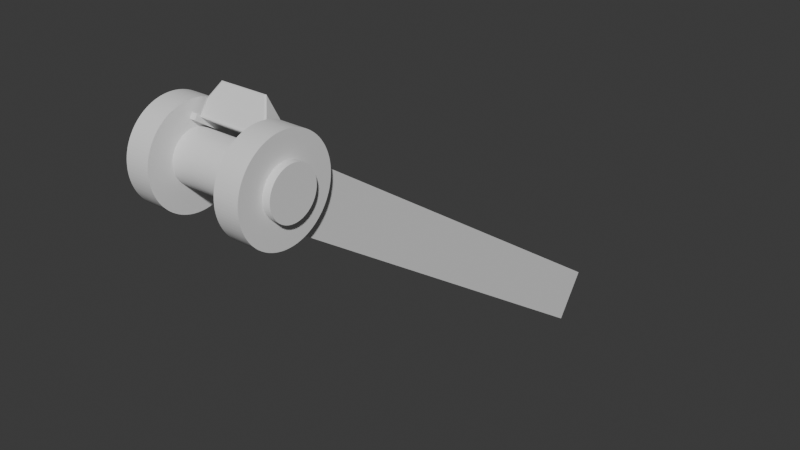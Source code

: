 # Source: blend.blend  (saved by Blender 5.1.30; exported with 4.5.12 LTS)
import bpy
from mathutils import Matrix  # noqa: F401  (used for matrix-valued properties, if any)

bpy.ops.wm.read_factory_settings(use_empty=True)
scene = bpy.context.scene
scene.name = 'Scene'

# ---- collections
col_x = bpy.data.collections.new('挖沙机'); scene.collection.children.link(col_x)

# ---- world
world_world = bpy.data.worlds.new('World'); scene.world = world_world
world_world.use_nodes = True; world_world.node_tree.nodes.clear()
_N = world_world.node_tree.nodes; _L = world_world.node_tree.links
n0 = _N.new('ShaderNodeOutputWorld'); n0.name = 'World Output'; n0.location = (300, 300)
n1 = _N.new('ShaderNodeBackground'); n1.name = 'Background'; n1.location = (10, 300)
n1.inputs[0].default_value = (0.05088, 0.05088, 0.05088, 1.0)
_L.new(n1.outputs[0], n0.inputs[0])
n0.is_active_output = True
world_world.color = (0.05088, 0.05088, 0.05088)
world_world.sun_shadow_jitter_overblur = 0.0

# ---- meshes
me_x = bpy.data.meshes.new('支架')
me_x.from_pydata([(1.0, -1.0, -0.2), (1.0, -0.2, 1.0), (1.35, -0.2, 1.0), (1.35, -1.0, -0.2), (1.0, 11.8, -7.0), (1.0, 11.0, -8.2), (1.35, 11.0, -8.2), (1.35, 11.8, -7.0), (1.1, 0.95, 0.15), (1.1, 0.75, -0.15), (1.1, 1.05, -0.35), (1.1, 1.25, -0.05), (1.1, 5.45, -2.85), (1.1, 5.25, -3.15), (1.1, 5.55, -3.35), (1.1, 5.75, -3.05), (1.1, 1.85, -0.45), (1.1, 1.65, -0.75), (1.1, 1.95, -0.95), (1.1, 2.15, -0.65), (1.1, 2.75, -1.05), (1.1, 2.55, -1.35), (1.1, 2.85, -1.55), (1.1, 3.05, -1.25), (1.1, 3.65, -1.65), (1.1, 3.45, -1.95), (1.1, 3.75, -2.15), (1.1, 3.95, -1.85), (1.1, 4.55, -2.25), (1.1, 4.35, -2.55), (1.1, 4.65, -2.75), (1.1, 4.85, -2.45), (1.1, 6.35, -3.45), (1.1, 6.15, -3.75), (1.1, 6.45, -3.95), (1.1, 6.65, -3.65), (1.1, 7.25, -4.05), (1.1, 7.05, -4.35), (1.1, 7.35, -4.55), (1.1, 7.55, -4.25), (1.1, 8.15, -4.65), (1.1, 7.95, -4.95), (1.1, 8.25, -5.15), (1.1, 8.45, -4.85), (1.1, 9.05, -5.25), (1.1, 8.85, -5.55), (1.1, 9.15, -5.75), (1.1, 9.35, -5.45), (0.0, 0.95, 0.15), (0.0, 0.75, -0.15), (0.0, 1.05, -0.35), (0.0, 1.25, -0.05), (0.0, 5.45, -2.85), (0.0, 5.25, -3.15), (0.0, 5.55, -3.35), (0.0, 5.75, -3.05), (0.0, 1.85, -0.45), (0.0, 1.65, -0.75), (0.0, 1.95, -0.95), (0.0, 2.15, -0.65), (0.0, 2.75, -1.05), (0.0, 2.55, -1.35), (0.0, 2.85, -1.55), (0.0, 3.05, -1.25), (0.0, 3.65, -1.65), (0.0, 3.45, -1.95), (0.0, 3.75, -2.15), (0.0, 3.95, -1.85), (0.0, 4.55, -2.25), (0.0, 4.35, -2.55), (0.0, 4.65, -2.75), (0.0, 4.85, -2.45), (0.0, 6.35, -3.45), (0.0, 6.15, -3.75), (0.0, 6.45, -3.95), (0.0, 6.65, -3.65), (0.0, 7.25, -4.05), (0.0, 7.05, -4.35), (0.0, 7.35, -4.55), (0.0, 7.55, -4.25), (0.0, 8.15, -4.65), (0.0, 7.95, -4.95), (0.0, 8.25, -5.15), (0.0, 8.45, -4.85), (0.0, 9.05, -5.25), (0.0, 8.85, -5.55), (0.0, 9.15, -5.75), (0.0, 9.35, -5.45), (-1.0, -1.0, -0.2), (-1.0, -0.2, 1.0), (-1.35, -0.2, 1.0), (-1.35, -1.0, -0.2), (-1.0, 11.8, -7.0), (-1.0, 11.0, -8.2), (-1.35, 11.0, -8.2), (-1.35, 11.8, -7.0), (-1.1, 0.95, 0.15), (-1.1, 0.75, -0.15), (-1.1, 1.05, -0.35), (-1.1, 1.25, -0.05), (-1.1, 5.45, -2.85), (-1.1, 5.25, -3.15), (-1.1, 5.55, -3.35), (-1.1, 5.75, -3.05), (-1.1, 1.85, -0.45), (-1.1, 1.65, -0.75), (-1.1, 1.95, -0.95), (-1.1, 2.15, -0.65), (-1.1, 2.75, -1.05), (-1.1, 2.55, -1.35), (-1.1, 2.85, -1.55), (-1.1, 3.05, -1.25), (-1.1, 3.65, -1.65), (-1.1, 3.45, -1.95), (-1.1, 3.75, -2.15), (-1.1, 3.95, -1.85), (-1.1, 4.55, -2.25), (-1.1, 4.35, -2.55), (-1.1, 4.65, -2.75), (-1.1, 4.85, -2.45), (-1.1, 6.35, -3.45), (-1.1, 6.15, -3.75), (-1.1, 6.45, -3.95), (-1.1, 6.65, -3.65), (-1.1, 7.25, -4.05), (-1.1, 7.05, -4.35), (-1.1, 7.35, -4.55), (-1.1, 7.55, -4.25), (-1.1, 8.15, -4.65), (-1.1, 7.95, -4.95), (-1.1, 8.25, -5.15), (-1.1, 8.45, -4.85), (-1.1, 9.05, -5.25), (-1.1, 8.85, -5.55), (-1.1, 9.15, -5.75), (-1.1, 9.35, -5.45)], [], [(1, 4, 5, 0), (7, 2, 3, 6), (6, 3, 0, 5), (4, 1, 2, 7), (3, 2, 1, 0), (5, 4, 7, 6), (48, 8, 11, 51), (49, 9, 8, 48), (50, 10, 9, 49), (10, 11, 8, 9), (51, 11, 10, 50), (52, 12, 15, 55), (53, 13, 12, 52), (54, 14, 13, 53), (14, 15, 12, 13), (55, 15, 14, 54), (56, 16, 19, 59), (57, 17, 16, 56), (58, 18, 17, 57), (18, 19, 16, 17), (59, 19, 18, 58), (60, 20, 23, 63), (61, 21, 20, 60), (62, 22, 21, 61), (22, 23, 20, 21), (63, 23, 22, 62), (64, 24, 27, 67), (65, 25, 24, 64), (66, 26, 25, 65), (26, 27, 24, 25), (67, 27, 26, 66), (68, 28, 31, 71), (69, 29, 28, 68), (70, 30, 29, 69), (30, 31, 28, 29), (71, 31, 30, 70), (72, 32, 35, 75), (73, 33, 32, 72), (74, 34, 33, 73), (34, 35, 32, 33), (75, 35, 34, 74), (76, 36, 39, 79), (77, 37, 36, 76), (78, 38, 37, 77), (38, 39, 36, 37), (79, 39, 38, 78), (80, 40, 43, 83), (81, 41, 40, 80), (82, 42, 41, 81), (42, 43, 40, 41), (83, 43, 42, 82), (84, 44, 47, 87), (85, 45, 44, 84), (86, 46, 45, 85), (46, 47, 44, 45), (87, 47, 46, 86), (89, 88, 93, 92), (95, 94, 91, 90), (94, 93, 88, 91), (92, 95, 90, 89), (91, 88, 89, 90), (93, 94, 95, 92), (48, 51, 99, 96), (49, 48, 96, 97), (50, 49, 97, 98), (98, 97, 96, 99), (51, 50, 98, 99), (52, 55, 103, 100), (53, 52, 100, 101), (54, 53, 101, 102), (102, 101, 100, 103), (55, 54, 102, 103), (56, 59, 107, 104), (57, 56, 104, 105), (58, 57, 105, 106), (106, 105, 104, 107), (59, 58, 106, 107), (60, 63, 111, 108), (61, 60, 108, 109), (62, 61, 109, 110), (110, 109, 108, 111), (63, 62, 110, 111), (64, 67, 115, 112), (65, 64, 112, 113), (66, 65, 113, 114), (114, 113, 112, 115), (67, 66, 114, 115), (68, 71, 119, 116), (69, 68, 116, 117), (70, 69, 117, 118), (118, 117, 116, 119), (71, 70, 118, 119), (72, 75, 123, 120), (73, 72, 120, 121), (74, 73, 121, 122), (122, 121, 120, 123), (75, 74, 122, 123), (76, 79, 127, 124), (77, 76, 124, 125), (78, 77, 125, 126), (126, 125, 124, 127), (79, 78, 126, 127), (80, 83, 131, 128), (81, 80, 128, 129), (82, 81, 129, 130), (130, 129, 128, 131), (83, 82, 130, 131), (84, 87, 135, 132), (85, 84, 132, 133), (86, 85, 133, 134), (134, 133, 132, 135), (87, 86, 134, 135)])
_uv = me_x.uv_layers.new(name='UV 贴图')
_uv.uv.foreach_set('vector', [0.625, 0.0, 0.625, 0.25, 0.375, 0.25, 0.375, 0.0, 0.625, 0.5, 0.625, 0.75, 0.375, 0.75, 0.375, 0.5, 0.375, 0.5, 0.375, 0.75, 0.125, 0.75, 0.125, 0.5, 0.875, 0.5, 0.875, 0.75, 0.625, 0.75, 0.625, 0.5, 0.375, 0.75, 0.625, 0.75, 0.625, 1.0, 0.375, 1.0, 0.375, 0.25, 0.625, 0.25, 0.625, 0.5, 0.375, 0.5, 0.5, 0.0, 0.625, 0.0, 0.625, 0.25, 0.5, 0.25, 0.5, 0.75, 0.625, 0.75, 0.625, 1.0, 0.5, 1.0, 0.5, 0.5, 0.625, 0.5, 0.625, 0.75, 0.5, 0.75, 0.625, 0.5, 0.875, 0.5, 0.875, 0.75, 0.625, 0.75, 0.5, 0.25, 0.625, 0.25, 0.625, 0.5, 0.5, 0.5, 0.5, 0.0, 0.625, 0.0, 0.625, 0.25, 0.5, 0.25, 0.5, 0.75, 0.625, 0.75, 0.625, 1.0, 0.5, 1.0, 0.5, 0.5, 0.625, 0.5, 0.625, 0.75, 0.5, 0.75, 0.625, 0.5, 0.875, 0.5, 0.875, 0.75, 0.625, 0.75, 0.5, 0.25, 0.625, 0.25, 0.625, 0.5, 0.5, 0.5, 0.5, 0.0, 0.625, 0.0, 0.625, 0.25, 0.5, 0.25, 0.5, 0.75, 0.625, 0.75, 0.625, 1.0, 0.5, 1.0, 0.5, 0.5, 0.625, 0.5, 0.625, 0.75, 0.5, 0.75, 0.625, 0.5, 0.875, 0.5, 0.875, 0.75, 0.625, 0.75, 0.5, 0.25, 0.625, 0.25, 0.625, 0.5, 0.5, 0.5, 0.5, 0.0, 0.625, 0.0, 0.625, 0.25, 0.5, 0.25, 0.5, 0.75, 0.625, 0.75, 0.625, 1.0, 0.5, 1.0, 0.5, 0.5, 0.625, 0.5, 0.625, 0.75, 0.5, 0.75, 0.625, 0.5, 0.875, 0.5, 0.875, 0.75, 0.625, 0.75, 0.5, 0.25, 0.625, 0.25, 0.625, 0.5, 0.5, 0.5, 0.5, 0.0, 0.625, 0.0, 0.625, 0.25, 0.5, 0.25, 0.5, 0.75, 0.625, 0.75, 0.625, 1.0, 0.5, 1.0, 0.5, 0.5, 0.625, 0.5, 0.625, 0.75, 0.5, 0.75, 0.625, 0.5, 0.875, 0.5, 0.875, 0.75, 0.625, 0.75, 0.5, 0.25, 0.625, 0.25, 0.625, 0.5, 0.5, 0.5, 0.5, 0.0, 0.625, 0.0, 0.625, 0.25, 0.5, 0.25, 0.5, 0.75, 0.625, 0.75, 0.625, 1.0, 0.5, 1.0, 0.5, 0.5, 0.625, 0.5, 0.625, 0.75, 0.5, 0.75, 0.625, 0.5, 0.875, 0.5, 0.875, 0.75, 0.625, 0.75, 0.5, 0.25, 0.625, 0.25, 0.625, 0.5, 0.5, 0.5, 0.5, 0.0, 0.625, 0.0, 0.625, 0.25, 0.5, 0.25, 0.5, 0.75, 0.625, 0.75, 0.625, 1.0, 0.5, 1.0, 0.5, 0.5, 0.625, 0.5, 0.625, 0.75, 0.5, 0.75, 0.625, 0.5, 0.875, 0.5, 0.875, 0.75, 0.625, 0.75, 0.5, 0.25, 0.625, 0.25, 0.625, 0.5, 0.5, 0.5, 0.5, 0.0, 0.625, 0.0, 0.625, 0.25, 0.5, 0.25, 0.5, 0.75, 0.625, 0.75, 0.625, 1.0, 0.5, 1.0, 0.5, 0.5, 0.625, 0.5, 0.625, 0.75, 0.5, 0.75, 0.625, 0.5, 0.875, 0.5, 0.875, 0.75, 0.625, 0.75, 0.5, 0.25, 0.625, 0.25, 0.625, 0.5, 0.5, 0.5, 0.5, 0.0, 0.625, 0.0, 0.625, 0.25, 0.5, 0.25, 0.5, 0.75, 0.625, 0.75, 0.625, 1.0, 0.5, 1.0, 0.5, 0.5, 0.625, 0.5, 0.625, 0.75, 0.5, 0.75, 0.625, 0.5, 0.875, 0.5, 0.875, 0.75, 0.625, 0.75, 0.5, 0.25, 0.625, 0.25, 0.625, 0.5, 0.5, 0.5, 0.5, 0.0, 0.625, 0.0, 0.625, 0.25, 0.5, 0.25, 0.5, 0.75, 0.625, 0.75, 0.625, 1.0, 0.5, 1.0, 0.5, 0.5, 0.625, 0.5, 0.625, 0.75, 0.5, 0.75, 0.625, 0.5, 0.875, 0.5, 0.875, 0.75, 0.625, 0.75, 0.5, 0.25, 0.625, 0.25, 0.625, 0.5, 0.5, 0.5, 0.625, 0.0, 0.375, 0.0, 0.375, 0.25, 0.625, 0.25, 0.625, 0.5, 0.375, 0.5, 0.375, 0.75, 0.625, 0.75, 0.375, 0.5, 0.125, 0.5, 0.125, 0.75, 0.375, 0.75, 0.875, 0.5, 0.625, 0.5, 0.625, 0.75, 0.875, 0.75, 0.375, 0.75, 0.375, 1.0, 0.625, 1.0, 0.625, 0.75, 0.375, 0.25, 0.375, 0.5, 0.625, 0.5, 0.625, 0.25, 0.5, 0.0, 0.5, 0.25, 0.625, 0.25, 0.625, 0.0, 0.5, 0.75, 0.5, 1.0, 0.625, 1.0, 0.625, 0.75, 0.5, 0.5, 0.5, 0.75, 0.625, 0.75, 0.625, 0.5, 0.625, 0.5, 0.625, 0.75, 0.875, 0.75, 0.875, 0.5, 0.5, 0.25, 0.5, 0.5, 0.625, 0.5, 0.625, 0.25, 0.5, 0.0, 0.5, 0.25, 0.625, 0.25, 0.625, 0.0, 0.5, 0.75, 0.5, 1.0, 0.625, 1.0, 0.625, 0.75, 0.5, 0.5, 0.5, 0.75, 0.625, 0.75, 0.625, 0.5, 0.625, 0.5, 0.625, 0.75, 0.875, 0.75, 0.875, 0.5, 0.5, 0.25, 0.5, 0.5, 0.625, 0.5, 0.625, 0.25, 0.5, 0.0, 0.5, 0.25, 0.625, 0.25, 0.625, 0.0, 0.5, 0.75, 0.5, 1.0, 0.625, 1.0, 0.625, 0.75, 0.5, 0.5, 0.5, 0.75, 0.625, 0.75, 0.625, 0.5, 0.625, 0.5, 0.625, 0.75, 0.875, 0.75, 0.875, 0.5, 0.5, 0.25, 0.5, 0.5, 0.625, 0.5, 0.625, 0.25, 0.5, 0.0, 0.5, 0.25, 0.625, 0.25, 0.625, 0.0, 0.5, 0.75, 0.5, 1.0, 0.625, 1.0, 0.625, 0.75, 0.5, 0.5, 0.5, 0.75, 0.625, 0.75, 0.625, 0.5, 0.625, 0.5, 0.625, 0.75, 0.875, 0.75, 0.875, 0.5, 0.5, 0.25, 0.5, 0.5, 0.625, 0.5, 0.625, 0.25, 0.5, 0.0, 0.5, 0.25, 0.625, 0.25, 0.625, 0.0, 0.5, 0.75, 0.5, 1.0, 0.625, 1.0, 0.625, 0.75, 0.5, 0.5, 0.5, 0.75, 0.625, 0.75, 0.625, 0.5, 0.625, 0.5, 0.625, 0.75, 0.875, 0.75, 0.875, 0.5, 0.5, 0.25, 0.5, 0.5, 0.625, 0.5, 0.625, 0.25, 0.5, 0.0, 0.5, 0.25, 0.625, 0.25, 0.625, 0.0, 0.5, 0.75, 0.5, 1.0, 0.625, 1.0, 0.625, 0.75, 0.5, 0.5, 0.5, 0.75, 0.625, 0.75, 0.625, 0.5, 0.625, 0.5, 0.625, 0.75, 0.875, 0.75, 0.875, 0.5, 0.5, 0.25, 0.5, 0.5, 0.625, 0.5, 0.625, 0.25, 0.5, 0.0, 0.5, 0.25, 0.625, 0.25, 0.625, 0.0, 0.5, 0.75, 0.5, 1.0, 0.625, 1.0, 0.625, 0.75, 0.5, 0.5, 0.5, 0.75, 0.625, 0.75, 0.625, 0.5, 0.625, 0.5, 0.625, 0.75, 0.875, 0.75, 0.875, 0.5, 0.5, 0.25, 0.5, 0.5, 0.625, 0.5, 0.625, 0.25, 0.5, 0.0, 0.5, 0.25, 0.625, 0.25, 0.625, 0.0, 0.5, 0.75, 0.5, 1.0, 0.625, 1.0, 0.625, 0.75, 0.5, 0.5, 0.5, 0.75, 0.625, 0.75, 0.625, 0.5, 0.625, 0.5, 0.625, 0.75, 0.875, 0.75, 0.875, 0.5, 0.5, 0.25, 0.5, 0.5, 0.625, 0.5, 0.625, 0.25, 0.5, 0.0, 0.5, 0.25, 0.625, 0.25, 0.625, 0.0, 0.5, 0.75, 0.5, 1.0, 0.625, 1.0, 0.625, 0.75, 0.5, 0.5, 0.5, 0.75, 0.625, 0.75, 0.625, 0.5, 0.625, 0.5, 0.625, 0.75, 0.875, 0.75, 0.875, 0.5, 0.5, 0.25, 0.5, 0.5, 0.625, 0.5, 0.625, 0.25, 0.5, 0.0, 0.5, 0.25, 0.625, 0.25, 0.625, 0.0, 0.5, 0.75, 0.5, 1.0, 0.625, 1.0, 0.625, 0.75, 0.5, 0.5, 0.5, 0.75, 0.625, 0.75, 0.625, 0.5, 0.625, 0.5, 0.625, 0.75, 0.875, 0.75, 0.875, 0.5, 0.5, 0.25, 0.5, 0.5, 0.625, 0.5, 0.625, 0.25])
me_x.update()
me_x_1 = bpy.data.meshes.new('铲斗')
me_x_1.from_pydata([(-0.85, 0.81, 0.37), (-0.85, 0.08, 0.85), (0.85, 0.81, 0.37), (-0.85, 0.89, 0.62), (-0.63, 0.89, 0.84), (-0.85, 0.3, 1.18), (-0.63, 0.54, 1.54), (-0.8, 0.29, 1.2), (-0.6, 0.51, 1.53), (-0.8, 0.09, 0.9), (-0.8, 0.84, 0.67), (-0.6, 0.84, 0.87), (-0.8, 0.77, 0.45), (0.8, 0.77, 0.45), (0.8, 0.84, 0.67), (0.8, 0.09, 0.9), (0.8, 0.29, 1.2), (0.85, 0.08, 0.85), (0.85, 0.3, 1.18), (0.63, 0.54, 1.54), (0.85, 0.89, 0.62), (0.63, 0.89, 0.84), (0.6, 0.51, 1.53), (0.6, 0.84, 0.87), (-0.8, 0.81, 0.24), (-0.8, 0.89, 0.36), (-0.8, -0.09, 0.84), (-0.95, 0.81, 0.24), (-0.95, 0.89, 0.36), (-0.95, -0.09, 0.84), (-0.95, -0.01, 0.96), (-0.8, -0.01, 0.96), (0.8, 0.81, 0.24), (0.8, 0.89, 0.36), (0.8, -0.09, 0.84), (0.95, 0.81, 0.24), (0.95, 0.89, 0.36), (0.95, -0.09, 0.84), (0.95, -0.01, 0.96), (0.8, -0.01, 0.96), (-0.85, 0.8, 0.37), (0.85, 0.8, 0.37), (0.825, 0.07, 0.87), (-0.825, 0.07, 0.87), (-0.8, 0.11, 0.89), (0.8, 0.11, 0.89)], [], [(0, 40, 1, 5, 3), (41, 17, 1, 40), (2, 0, 3, 20), (7, 8, 6, 5), (9, 7, 5, 1, 43), (7, 9, 44, 12, 10), (10, 14, 23, 11), (44, 45, 13, 12), (15, 16, 14, 13, 45), (42, 43, 1, 17), (16, 15, 42, 17, 18), (20, 18, 17, 41, 2), (22, 16, 18, 19), (4, 6, 19, 21), (8, 22, 19, 6), (22, 8, 11, 23), (25, 24, 27, 28), (24, 25, 31, 26), (27, 24, 26, 29), (28, 27, 29, 30), (30, 29, 26, 31), (25, 28, 30, 31), (33, 36, 35, 32), (32, 34, 39, 33), (35, 37, 34, 32), (36, 38, 37, 35), (38, 39, 34, 37), (33, 39, 38, 36), (4, 21, 20, 3), (10, 11, 8), (4, 3, 6), (5, 6, 3), (18, 20, 19), (20, 21, 19), (22, 23, 14), (22, 14, 16), (8, 7, 10), (10, 12, 13, 14), (2, 41, 40, 0), (15, 9, 43, 42), (9, 15, 45, 44)])
_uv = me_x_1.uv_layers.new(name='UV 贴图')
_uv.uv.foreach_set('vector', [0.375, 0.0, 0.5, 0.0, 0.625, 0.0, 0.625, 0.1934, 0.375, 0.1765, 0.5, 0.75, 0.625, 0.75, 0.625, 1.0, 0.5, 1.0, 0.375, 0.75, 0.375, 0.0, 0.375, 0.1765, 0.375, 0.5735, 0.8602, 0.5685, 0.842, 0.5298, 0.8483, 0.5, 0.875, 0.5566, 0.8602, 0.7202, 0.8602, 0.5685, 0.875, 0.5566, 0.875, 0.75, 0.8676, 0.7351, 0.8602, 0.5685, 0.8602, 0.7202, 0.8602, 0.7202, 0.8602, 0.7202, 0.8602, 0.5685, 0.8602, 0.5685, 0.6398, 0.5685, 0.658, 0.5298, 0.842, 0.5298, 0.8602, 0.7202, 0.6398, 0.7202, 0.6398, 0.7202, 0.8602, 0.7202, 0.6398, 0.7202, 0.6398, 0.5685, 0.6398, 0.5685, 0.6398, 0.7202, 0.6398, 0.7202, 0.6324, 0.7351, 0.8676, 0.7351, 0.875, 0.75, 0.625, 0.75, 0.6398, 0.5685, 0.6398, 0.7202, 0.6324, 0.7351, 0.625, 0.75, 0.625, 0.5566, 0.375, 0.5735, 0.625, 0.5566, 0.625, 0.75, 0.5, 0.75, 0.375, 0.75, 0.658, 0.5298, 0.6398, 0.5685, 0.625, 0.5566, 0.6517, 0.5, 0.375, 0.2767, 0.625, 0.2767, 0.625, 0.4733, 0.375, 0.4733, 0.842, 0.5298, 0.658, 0.5298, 0.6517, 0.5, 0.8483, 0.5, 0.658, 0.5298, 0.842, 0.5298, 0.842, 0.5298, 0.658, 0.5298, 0.125, 0.5, 0.125, 0.75, 0.375, 0.75, 0.375, 0.5, 0.375, 0.0, 0.375, 0.25, 0.625, 0.25, 0.625, 0.0, 0.375, 0.75, 0.375, 1.0, 0.625, 1.0, 0.625, 0.75, 0.375, 0.5, 0.375, 0.75, 0.625, 0.75, 0.625, 0.5, 0.625, 0.5, 0.625, 0.75, 0.875, 0.75, 0.875, 0.5, 0.375, 0.25, 0.375, 0.5, 0.625, 0.5, 0.625, 0.25, 0.125, 0.5, 0.375, 0.5, 0.375, 0.75, 0.125, 0.75, 0.375, 0.0, 0.625, 0.0, 0.625, 0.25, 0.375, 0.25, 0.375, 0.75, 0.625, 0.75, 0.625, 1.0, 0.375, 1.0, 0.375, 0.5, 0.625, 0.5, 0.625, 0.75, 0.375, 0.75, 0.625, 0.5, 0.875, 0.5, 0.875, 0.75, 0.625, 0.75, 0.375, 0.25, 0.625, 0.25, 0.625, 0.5, 0.375, 0.5, 0.375, 0.2767, 0.375, 0.4733, 0.375, 0.5735, 0.375, 0.1765, 0.8602, 0.5685, 0.842, 0.5298, 0.842, 0.5298, 0.375, 0.2767, 0.375, 0.1765, 0.625, 0.2767, 0.875, 0.5566, 0.8483, 0.5, 0.375, 0.1765, 0.625, 0.5566, 0.375, 0.5735, 0.6517, 0.5, 0.375, 0.5735, 0.375, 0.4733, 0.6517, 0.5, 0.658, 0.5298, 0.658, 0.5298, 0.6398, 0.5685, 0.658, 0.5298, 0.6398, 0.5685, 0.6398, 0.5685, 0.842, 0.5298, 0.8602, 0.5685, 0.8602, 0.5685, 0.8602, 0.5685, 0.8602, 0.7202, 0.6398, 0.7202, 0.6398, 0.5685, 0.375, 0.75, 0.5, 0.75, 0.5, 1.0, 0.375, 1.0, 0.6398, 0.7202, 0.8602, 0.7202, 0.8676, 0.7351, 0.6324, 0.7351, 0.8602, 0.7202, 0.6398, 0.7202, 0.6398, 0.7202, 0.8602, 0.7202])
me_x_1.update()
me_x_2 = bpy.data.meshes.new('立方体')
me_x_2.from_pydata([(-0.8, 0.29, 1.2), (-0.6, 0.51, 1.53), (-0.8, 0.11, 0.89), (-0.8, 0.84, 0.67), (-0.6, 0.84, 0.87), (-0.8, 0.77, 0.45), (0.8, 0.77, 0.45), (0.8, 0.84, 0.67), (0.8, 0.11, 0.89), (0.8, 0.29, 1.2), (0.6, 0.51, 1.53), (0.6, 0.84, 0.87)], [], [(0, 9, 10, 1), (3, 4, 11, 7), (5, 6, 8, 2), (10, 11, 4, 1), (10, 7, 11), (3, 1, 4), (1, 3, 0), (10, 9, 7), (7, 9, 8, 6), (0, 3, 5, 2), (3, 7, 6, 5), (0, 2, 8, 9)])
_uv = me_x_2.uv_layers.new(name='UV 贴图')
_uv.uv.foreach_set('vector', [0.0, 0.0, 0.0, 0.0, 0.0, 0.0, 0.0, 0.0, 0.0, 0.0, 0.0, 0.0, 0.0, 0.0, 0.0, 0.0, 0.0, 0.0, 0.0, 0.0, 0.0, 0.0, 0.0, 0.0, 0.0, 0.0, 0.0, 0.0, 0.0, 0.0, 0.0, 0.0, 0.0, 0.0, 0.0, 0.0, 0.0, 0.0, 0.0, 0.0, 0.0, 0.0, 0.0, 0.0, 0.0, 0.0, 0.0, 0.0, 0.0, 0.0, 0.0, 0.0, 0.0, 0.0, 0.0, 0.0, 0.0, 0.0, 0.0, 0.0, 0.0, 0.0, 0.0, 0.0, 0.0, 0.0, 0.0, 0.0, 0.0, 0.0, 0.0, 0.0, 0.0, 0.0, 0.0, 0.0, 0.0, 0.0, 0.0, 0.0, 0.0, 0.0, 0.0, 0.0, 0.0, 0.0, 0.0, 0.0])
me_x_2.update()
me_x_3 = bpy.data.meshes.new('柱体')
me_x_3.from_pydata([(0.95, 1.236, 2.384e-06), (1.6, 1.236, 2.384e-06), (0.95, 1.234, -0.07764), (1.6, 1.234, -0.07764), (0.95, 1.227, -0.155), (1.6, 1.227, -0.155), (0.95, 1.215, -0.2317), (1.6, 1.215, -0.2317), (0.95, 1.198, -0.3075), (1.6, 1.198, -0.3075), (0.95, 1.176, -0.3821), (1.6, 1.176, -0.3821), (0.95, 1.15, -0.4552), (1.6, 1.15, -0.4552), (0.95, 1.119, -0.5265), (1.6, 1.119, -0.5265), (0.95, 1.084, -0.5957), (1.6, 1.084, -0.5957), (0.95, 1.044, -0.6625), (1.6, 1.044, -0.6625), (0.95, 1.0, -0.7268), (1.6, 1.0, -0.7268), (0.95, 0.9527, -0.7882), (1.6, 0.9527, -0.7882), (0.95, 0.9013, -0.8464), (1.6, 0.9013, -0.8464), (0.95, 0.8464, -0.9013), (1.6, 0.8464, -0.9013), (0.95, 0.7882, -0.9527), (1.6, 0.7882, -0.9527), (0.95, 0.7268, -1.0), (1.6, 0.7268, -1.0), (0.95, 0.6625, -1.044), (1.6, 0.6625, -1.044), (0.95, 0.5957, -1.084), (1.6, 0.5957, -1.084), (0.95, 0.5265, -1.119), (1.6, 0.5265, -1.119), (0.95, 0.4552, -1.15), (1.6, 0.4552, -1.15), (0.95, 0.3821, -1.176), (1.6, 0.3821, -1.176), (0.95, 0.3075, -1.198), (1.6, 0.3075, -1.198), (0.95, 0.2317, -1.215), (1.6, 0.2317, -1.215), (0.95, 0.155, -1.227), (1.6, 0.155, -1.227), (0.95, 0.07764, -1.234), (1.6, 0.07764, -1.234), (0.95, 1.311e-06, -1.236), (1.6, 1.311e-06, -1.236), (0.95, -0.07764, -1.234), (1.6, -0.07764, -1.234), (0.95, -0.155, -1.227), (1.6, -0.155, -1.227), (0.95, -0.2317, -1.215), (1.6, -0.2317, -1.215), (0.95, -0.3075, -1.198), (1.6, -0.3075, -1.198), (0.95, -0.3821, -1.176), (1.6, -0.3821, -1.176), (0.95, -0.4552, -1.15), (1.6, -0.4552, -1.15), (0.95, -0.5265, -1.119), (1.6, -0.5265, -1.119), (0.95, -0.5957, -1.084), (1.6, -0.5957, -1.084), (0.95, -0.6625, -1.044), (1.6, -0.6625, -1.044), (0.95, -0.7268, -1.0), (1.6, -0.7268, -1.0), (0.95, -0.7882, -0.9527), (1.6, -0.7882, -0.9527), (0.95, -0.8464, -0.9013), (1.6, -0.8464, -0.9013), (0.95, -0.9013, -0.8464), (1.6, -0.9013, -0.8464), (0.95, -0.9527, -0.7882), (1.6, -0.9527, -0.7882), (0.95, -1.0, -0.7268), (1.6, -1.0, -0.7268), (0.95, -1.044, -0.6625), (1.6, -1.044, -0.6625), (0.95, -1.084, -0.5957), (1.6, -1.084, -0.5957), (0.95, -1.119, -0.5265), (1.6, -1.119, -0.5265), (0.95, -1.15, -0.4552), (1.6, -1.15, -0.4552), (0.95, -1.176, -0.3821), (1.6, -1.176, -0.3821), (0.95, -1.198, -0.3075), (1.6, -1.198, -0.3075), (0.95, -1.215, -0.2317), (1.6, -1.215, -0.2317), (0.95, -1.227, -0.155), (1.6, -1.227, -0.155), (0.95, -1.234, -0.07764), (1.6, -1.234, -0.07764), (0.95, -1.236, 2.384e-06), (1.6, -1.236, 2.384e-06), (0.95, -1.234, 0.07764), (1.6, -1.234, 0.07764), (0.95, -1.227, 0.155), (1.6, -1.227, 0.155), (0.95, -1.215, 0.2317), (1.6, -1.215, 0.2317), (0.95, -1.198, 0.3075), (1.6, -1.198, 0.3075), (0.95, -1.176, 0.3821), (1.6, -1.176, 0.3821), (0.95, -1.15, 0.4552), (1.6, -1.15, 0.4552), (0.95, -1.119, 0.5265), (1.6, -1.119, 0.5265), (0.95, -1.084, 0.5957), (1.6, -1.084, 0.5957), (0.95, -1.044, 0.6625), (1.6, -1.044, 0.6625), (0.95, -1.0, 0.7268), (1.6, -1.0, 0.7268), (0.95, -0.9527, 0.7882), (1.6, -0.9527, 0.7882), (0.95, -0.9013, 0.8464), (1.6, -0.9013, 0.8464), (0.95, -0.8464, 0.9014), (1.6, -0.8464, 0.9013), (0.95, -0.7882, 0.9527), (1.6, -0.7882, 0.9527), (0.95, -0.7268, 1.0), (1.6, -0.7268, 1.0), (0.95, -0.6625, 1.044), (1.6, -0.6625, 1.044), (0.95, -0.5957, 1.084), (1.6, -0.5957, 1.084), (0.95, -0.5265, 1.119), (1.6, -0.5265, 1.119), (0.95, -0.4552, 1.15), (1.6, -0.4552, 1.15), (0.95, -0.3821, 1.176), (1.6, -0.3821, 1.176), (0.95, -0.3075, 1.198), (1.6, -0.3075, 1.198), (0.95, -0.2317, 1.215), (1.6, -0.2317, 1.215), (0.95, -0.155, 1.227), (1.6, -0.155, 1.227), (0.95, -0.07764, 1.234), (1.6, -0.07764, 1.234), (0.95, 1.311e-06, 1.236), (1.6, 1.311e-06, 1.236), (0.95, 0.07764, 1.234), (1.6, 0.07764, 1.234), (0.95, 0.155, 1.227), (1.6, 0.155, 1.227), (0.95, 0.2317, 1.215), (1.6, 0.2317, 1.215), (0.95, 0.3075, 1.198), (1.6, 0.3075, 1.198), (0.95, 0.3821, 1.176), (1.6, 0.3821, 1.176), (0.95, 0.4552, 1.15), (1.6, 0.4552, 1.15), (0.95, 0.5265, 1.119), (1.6, 0.5265, 1.119), (0.95, 0.5957, 1.084), (1.6, 0.5957, 1.084), (0.95, 0.6625, 1.044), (1.6, 0.6625, 1.044), (0.95, 0.7268, 1.0), (1.6, 0.7268, 1.0), (0.95, 0.7882, 0.9527), (1.6, 0.7882, 0.9527), (0.95, 0.8464, 0.9014), (1.6, 0.8464, 0.9013), (0.95, 0.9013, 0.8464), (1.6, 0.9013, 0.8464), (0.95, 0.9527, 0.7882), (1.6, 0.9527, 0.7882), (0.95, 1.0, 0.7268), (1.6, 1.0, 0.7268), (0.95, 1.044, 0.6625), (1.6, 1.044, 0.6625), (0.95, 1.084, 0.5957), (1.6, 1.084, 0.5957), (0.95, 1.119, 0.5265), (1.6, 1.119, 0.5265), (0.95, 1.15, 0.4552), (1.6, 1.15, 0.4552), (0.95, 1.176, 0.3821), (1.6, 1.176, 0.3821), (0.95, 1.198, 0.3075), (1.6, 1.198, 0.3075), (0.95, 1.215, 0.2317), (1.6, 1.215, 0.2317), (0.95, 1.227, 0.155), (1.6, 1.227, 0.155), (0.95, 1.234, 0.07764), (1.6, 1.234, 0.07764), (-0.95, 1.236, 2.384e-06), (-1.6, 1.236, 2.384e-06), (-0.95, 1.234, -0.07764), (-1.6, 1.234, -0.07764), (-0.95, 1.227, -0.155), (-1.6, 1.227, -0.155), (-0.95, 1.215, -0.2317), (-1.6, 1.215, -0.2317), (-0.95, 1.198, -0.3075), (-1.6, 1.198, -0.3075), (-0.95, 1.176, -0.3821), (-1.6, 1.176, -0.3821), (-0.95, 1.15, -0.4552), (-1.6, 1.15, -0.4552), (-0.95, 1.119, -0.5265), (-1.6, 1.119, -0.5265), (-0.95, 1.084, -0.5957), (-1.6, 1.084, -0.5957), (-0.95, 1.044, -0.6625), (-1.6, 1.044, -0.6625), (-0.95, 1.0, -0.7268), (-1.6, 1.0, -0.7268), (-0.95, 0.9527, -0.7882), (-1.6, 0.9527, -0.7882), (-0.95, 0.9013, -0.8464), (-1.6, 0.9013, -0.8464), (-0.95, 0.8464, -0.9013), (-1.6, 0.8464, -0.9013), (-0.95, 0.7882, -0.9527), (-1.6, 0.7882, -0.9527), (-0.95, 0.7268, -1.0), (-1.6, 0.7268, -1.0), (-0.95, 0.6625, -1.044), (-1.6, 0.6625, -1.044), (-0.95, 0.5957, -1.084), (-1.6, 0.5957, -1.084), (-0.95, 0.5265, -1.119), (-1.6, 0.5265, -1.119), (-0.95, 0.4552, -1.15), (-1.6, 0.4552, -1.15), (-0.95, 0.3821, -1.176), (-1.6, 0.3821, -1.176), (-0.95, 0.3075, -1.198), (-1.6, 0.3075, -1.198), (-0.95, 0.2317, -1.215), (-1.6, 0.2317, -1.215), (-0.95, 0.155, -1.227), (-1.6, 0.155, -1.227), (-0.95, 0.07764, -1.234), (-1.6, 0.07764, -1.234), (-0.95, 1.311e-06, -1.236), (-1.6, 1.311e-06, -1.236), (-0.95, -0.07764, -1.234), (-1.6, -0.07764, -1.234), (-0.95, -0.155, -1.227), (-1.6, -0.155, -1.227), (-0.95, -0.2317, -1.215), (-1.6, -0.2317, -1.215), (-0.95, -0.3075, -1.198), (-1.6, -0.3075, -1.198), (-0.95, -0.3821, -1.176), (-1.6, -0.3821, -1.176), (-0.95, -0.4552, -1.15), (-1.6, -0.4552, -1.15), (-0.95, -0.5265, -1.119), (-1.6, -0.5265, -1.119), (-0.95, -0.5957, -1.084), (-1.6, -0.5957, -1.084), (-0.95, -0.6625, -1.044), (-1.6, -0.6625, -1.044), (-0.95, -0.7268, -1.0), (-1.6, -0.7268, -1.0), (-0.95, -0.7882, -0.9527), (-1.6, -0.7882, -0.9527), (-0.95, -0.8464, -0.9013), (-1.6, -0.8464, -0.9013), (-0.95, -0.9013, -0.8464), (-1.6, -0.9013, -0.8464), (-0.95, -0.9527, -0.7882), (-1.6, -0.9527, -0.7882), (-0.95, -1.0, -0.7268), (-1.6, -1.0, -0.7268), (-0.95, -1.044, -0.6625), (-1.6, -1.044, -0.6625), (-0.95, -1.084, -0.5957), (-1.6, -1.084, -0.5957), (-0.95, -1.119, -0.5265), (-1.6, -1.119, -0.5265), (-0.95, -1.15, -0.4552), (-1.6, -1.15, -0.4552), (-0.95, -1.176, -0.3821), (-1.6, -1.176, -0.3821), (-0.95, -1.198, -0.3075), (-1.6, -1.198, -0.3075), (-0.95, -1.215, -0.2317), (-1.6, -1.215, -0.2317), (-0.95, -1.227, -0.155), (-1.6, -1.227, -0.155), (-0.95, -1.234, -0.07764), (-1.6, -1.234, -0.07764), (-0.95, -1.236, 2.384e-06), (-1.6, -1.236, 2.384e-06), (-0.95, -1.234, 0.07764), (-1.6, -1.234, 0.07764), (-0.95, -1.227, 0.155), (-1.6, -1.227, 0.155), (-0.95, -1.215, 0.2317), (-1.6, -1.215, 0.2317), (-0.95, -1.198, 0.3075), (-1.6, -1.198, 0.3075), (-0.95, -1.176, 0.3821), (-1.6, -1.176, 0.3821), (-0.95, -1.15, 0.4552), (-1.6, -1.15, 0.4552), (-0.95, -1.119, 0.5265), (-1.6, -1.119, 0.5265), (-0.95, -1.084, 0.5957), (-1.6, -1.084, 0.5957), (-0.95, -1.044, 0.6625), (-1.6, -1.044, 0.6625), (-0.95, -1.0, 0.7268), (-1.6, -1.0, 0.7268), (-0.95, -0.9527, 0.7882), (-1.6, -0.9527, 0.7882), (-0.95, -0.9013, 0.8464), (-1.6, -0.9013, 0.8464), (-0.95, -0.8464, 0.9014), (-1.6, -0.8464, 0.9013), (-0.95, -0.7882, 0.9527), (-1.6, -0.7882, 0.9527), (-0.95, -0.7268, 1.0), (-1.6, -0.7268, 1.0), (-0.95, -0.6625, 1.044), (-1.6, -0.6625, 1.044), (-0.95, -0.5957, 1.084), (-1.6, -0.5957, 1.084), (-0.95, -0.5265, 1.119), (-1.6, -0.5265, 1.119), (-0.95, -0.4552, 1.15), (-1.6, -0.4552, 1.15), (-0.95, -0.3821, 1.176), (-1.6, -0.3821, 1.176), (-0.95, -0.3075, 1.198), (-1.6, -0.3075, 1.198), (-0.95, -0.2317, 1.215), (-1.6, -0.2317, 1.215), (-0.95, -0.155, 1.227), (-1.6, -0.155, 1.227), (-0.95, -0.07764, 1.234), (-1.6, -0.07764, 1.234), (-0.95, 1.311e-06, 1.236), (-1.6, 1.311e-06, 1.236), (-0.95, 0.07764, 1.234), (-1.6, 0.07764, 1.234), (-0.95, 0.155, 1.227), (-1.6, 0.155, 1.227), (-0.95, 0.2317, 1.215), (-1.6, 0.2317, 1.215), (-0.95, 0.3075, 1.198), (-1.6, 0.3075, 1.198), (-0.95, 0.3821, 1.176), (-1.6, 0.3821, 1.176), (-0.95, 0.4552, 1.15), (-1.6, 0.4552, 1.15), (-0.95, 0.5265, 1.119), (-1.6, 0.5265, 1.119), (-0.95, 0.5957, 1.084), (-1.6, 0.5957, 1.084), (-0.95, 0.6625, 1.044), (-1.6, 0.6625, 1.044), (-0.95, 0.7268, 1.0), (-1.6, 0.7268, 1.0), (-0.95, 0.7882, 0.9527), (-1.6, 0.7882, 0.9527), (-0.95, 0.8464, 0.9014), (-1.6, 0.8464, 0.9013), (-0.95, 0.9013, 0.8464), (-1.6, 0.9013, 0.8464), (-0.95, 0.9527, 0.7882), (-1.6, 0.9527, 0.7882), (-0.95, 1.0, 0.7268), (-1.6, 1.0, 0.7268), (-0.95, 1.044, 0.6625), (-1.6, 1.044, 0.6625), (-0.95, 1.084, 0.5957), (-1.6, 1.084, 0.5957), (-0.95, 1.119, 0.5265), (-1.6, 1.119, 0.5265), (-0.95, 1.15, 0.4552), (-1.6, 1.15, 0.4552), (-0.95, 1.176, 0.3821), (-1.6, 1.176, 0.3821), (-0.95, 1.198, 0.3075), (-1.6, 1.198, 0.3075), (-0.95, 1.215, 0.2317), (-1.6, 1.215, 0.2317), (-0.95, 1.227, 0.155), (-1.6, 1.227, 0.155), (-0.95, 1.234, 0.07764), (-1.6, 1.234, 0.07764)], [], [(0, 1, 3, 2), (2, 3, 5, 4), (4, 5, 7, 6), (6, 7, 9, 8), (8, 9, 11, 10), (10, 11, 13, 12), (12, 13, 15, 14), (14, 15, 17, 16), (16, 17, 19, 18), (18, 19, 21, 20), (20, 21, 23, 22), (22, 23, 25, 24), (24, 25, 27, 26), (26, 27, 29, 28), (28, 29, 31, 30), (30, 31, 33, 32), (32, 33, 35, 34), (34, 35, 37, 36), (36, 37, 39, 38), (38, 39, 41, 40), (40, 41, 43, 42), (42, 43, 45, 44), (44, 45, 47, 46), (46, 47, 49, 48), (48, 49, 51, 50), (50, 51, 53, 52), (52, 53, 55, 54), (54, 55, 57, 56), (56, 57, 59, 58), (58, 59, 61, 60), (60, 61, 63, 62), (62, 63, 65, 64), (64, 65, 67, 66), (66, 67, 69, 68), (68, 69, 71, 70), (70, 71, 73, 72), (72, 73, 75, 74), (74, 75, 77, 76), (76, 77, 79, 78), (78, 79, 81, 80), (80, 81, 83, 82), (82, 83, 85, 84), (84, 85, 87, 86), (86, 87, 89, 88), (88, 89, 91, 90), (90, 91, 93, 92), (92, 93, 95, 94), (94, 95, 97, 96), (96, 97, 99, 98), (98, 99, 101, 100), (100, 101, 103, 102), (102, 103, 105, 104), (104, 105, 107, 106), (106, 107, 109, 108), (108, 109, 111, 110), (110, 111, 113, 112), (112, 113, 115, 114), (114, 115, 117, 116), (116, 117, 119, 118), (118, 119, 121, 120), (120, 121, 123, 122), (122, 123, 125, 124), (124, 125, 127, 126), (126, 127, 129, 128), (128, 129, 131, 130), (130, 131, 133, 132), (132, 133, 135, 134), (134, 135, 137, 136), (136, 137, 139, 138), (138, 139, 141, 140), (140, 141, 143, 142), (142, 143, 145, 144), (144, 145, 147, 146), (146, 147, 149, 148), (148, 149, 151, 150), (150, 151, 153, 152), (152, 153, 155, 154), (154, 155, 157, 156), (156, 157, 159, 158), (158, 159, 161, 160), (160, 161, 163, 162), (162, 163, 165, 164), (164, 165, 167, 166), (166, 167, 169, 168), (168, 169, 171, 170), (170, 171, 173, 172), (172, 173, 175, 174), (174, 175, 177, 176), (176, 177, 179, 178), (178, 179, 181, 180), (180, 181, 183, 182), (182, 183, 185, 184), (184, 185, 187, 186), (186, 187, 189, 188), (188, 189, 191, 190), (190, 191, 193, 192), (192, 193, 195, 194), (194, 195, 197, 196), (3, 1, 199, 197, 195, 193, 191, 189, 187, 185, 183, 181, 179, 177, 175, 173, 171, 169, 167, 165, 163, 161, 159, 157, 155, 153, 151, 149, 147, 145, 143, 141, 139, 137, 135, 133, 131, 129, 127, 125, 123, 121, 119, 117, 115, 113, 111, 109, 107, 105, 103, 101, 99, 97, 95, 93, 91, 89, 87, 85, 83, 81, 79, 77, 75, 73, 71, 69, 67, 65, 63, 61, 59, 57, 55, 53, 51, 49, 47, 45, 43, 41, 39, 37, 35, 33, 31, 29, 27, 25, 23, 21, 19, 17, 15, 13, 11, 9, 7, 5), (196, 197, 199, 198), (198, 199, 1, 0), (0, 2, 4, 6, 8, 10, 12, 14, 16, 18, 20, 22, 24, 26, 28, 30, 32, 34, 36, 38, 40, 42, 44, 46, 48, 50, 52, 54, 56, 58, 60, 62, 64, 66, 68, 70, 72, 74, 76, 78, 80, 82, 84, 86, 88, 90, 92, 94, 96, 98, 100, 102, 104, 106, 108, 110, 112, 114, 116, 118, 120, 122, 124, 126, 128, 130, 132, 134, 136, 138, 140, 142, 144, 146, 148, 150, 152, 154, 156, 158, 160, 162, 164, 166, 168, 170, 172, 174, 176, 178, 180, 182, 184, 186, 188, 190, 192, 194, 196, 198), (200, 202, 203, 201), (202, 204, 205, 203), (204, 206, 207, 205), (206, 208, 209, 207), (208, 210, 211, 209), (210, 212, 213, 211), (212, 214, 215, 213), (214, 216, 217, 215), (216, 218, 219, 217), (218, 220, 221, 219), (220, 222, 223, 221), (222, 224, 225, 223), (224, 226, 227, 225), (226, 228, 229, 227), (228, 230, 231, 229), (230, 232, 233, 231), (232, 234, 235, 233), (234, 236, 237, 235), (236, 238, 239, 237), (238, 240, 241, 239), (240, 242, 243, 241), (242, 244, 245, 243), (244, 246, 247, 245), (246, 248, 249, 247), (248, 250, 251, 249), (250, 252, 253, 251), (252, 254, 255, 253), (254, 256, 257, 255), (256, 258, 259, 257), (258, 260, 261, 259), (260, 262, 263, 261), (262, 264, 265, 263), (264, 266, 267, 265), (266, 268, 269, 267), (268, 270, 271, 269), (270, 272, 273, 271), (272, 274, 275, 273), (274, 276, 277, 275), (276, 278, 279, 277), (278, 280, 281, 279), (280, 282, 283, 281), (282, 284, 285, 283), (284, 286, 287, 285), (286, 288, 289, 287), (288, 290, 291, 289), (290, 292, 293, 291), (292, 294, 295, 293), (294, 296, 297, 295), (296, 298, 299, 297), (298, 300, 301, 299), (300, 302, 303, 301), (302, 304, 305, 303), (304, 306, 307, 305), (306, 308, 309, 307), (308, 310, 311, 309), (310, 312, 313, 311), (312, 314, 315, 313), (314, 316, 317, 315), (316, 318, 319, 317), (318, 320, 321, 319), (320, 322, 323, 321), (322, 324, 325, 323), (324, 326, 327, 325), (326, 328, 329, 327), (328, 330, 331, 329), (330, 332, 333, 331), (332, 334, 335, 333), (334, 336, 337, 335), (336, 338, 339, 337), (338, 340, 341, 339), (340, 342, 343, 341), (342, 344, 345, 343), (344, 346, 347, 345), (346, 348, 349, 347), (348, 350, 351, 349), (350, 352, 353, 351), (352, 354, 355, 353), (354, 356, 357, 355), (356, 358, 359, 357), (358, 360, 361, 359), (360, 362, 363, 361), (362, 364, 365, 363), (364, 366, 367, 365), (366, 368, 369, 367), (368, 370, 371, 369), (370, 372, 373, 371), (372, 374, 375, 373), (374, 376, 377, 375), (376, 378, 379, 377), (378, 380, 381, 379), (380, 382, 383, 381), (382, 384, 385, 383), (384, 386, 387, 385), (386, 388, 389, 387), (388, 390, 391, 389), (390, 392, 393, 391), (392, 394, 395, 393), (394, 396, 397, 395), (203, 205, 207, 209, 211, 213, 215, 217, 219, 221, 223, 225, 227, 229, 231, 233, 235, 237, 239, 241, 243, 245, 247, 249, 251, 253, 255, 257, 259, 261, 263, 265, 267, 269, 271, 273, 275, 277, 279, 281, 283, 285, 287, 289, 291, 293, 295, 297, 299, 301, 303, 305, 307, 309, 311, 313, 315, 317, 319, 321, 323, 325, 327, 329, 331, 333, 335, 337, 339, 341, 343, 345, 347, 349, 351, 353, 355, 357, 359, 361, 363, 365, 367, 369, 371, 373, 375, 377, 379, 381, 383, 385, 387, 389, 391, 393, 395, 397, 399, 201), (396, 398, 399, 397), (398, 200, 201, 399), (200, 398, 396, 394, 392, 390, 388, 386, 384, 382, 380, 378, 376, 374, 372, 370, 368, 366, 364, 362, 360, 358, 356, 354, 352, 350, 348, 346, 344, 342, 340, 338, 336, 334, 332, 330, 328, 326, 324, 322, 320, 318, 316, 314, 312, 310, 308, 306, 304, 302, 300, 298, 296, 294, 292, 290, 288, 286, 284, 282, 280, 278, 276, 274, 272, 270, 268, 266, 264, 262, 260, 258, 256, 254, 252, 250, 248, 246, 244, 242, 240, 238, 236, 234, 232, 230, 228, 226, 224, 222, 220, 218, 216, 214, 212, 210, 208, 206, 204, 202)])
_uv = me_x_3.uv_layers.new(name='UV 贴图')
_uv.uv.foreach_set('vector', [1.0, 0.5, 1.0, 1.0, 0.99, 1.0, 0.99, 0.5, 0.99, 0.5, 0.99, 1.0, 0.98, 1.0, 0.98, 0.5, 0.98, 0.5, 0.98, 1.0, 0.97, 1.0, 0.97, 0.5, 0.97, 0.5, 0.97, 1.0, 0.96, 1.0, 0.96, 0.5, 0.96, 0.5, 0.96, 1.0, 0.95, 1.0, 0.95, 0.5, 0.95, 0.5, 0.95, 1.0, 0.94, 1.0, 0.94, 0.5, 0.94, 0.5, 0.94, 1.0, 0.93, 1.0, 0.93, 0.5, 0.93, 0.5, 0.93, 1.0, 0.92, 1.0, 0.92, 0.5, 0.92, 0.5, 0.92, 1.0, 0.91, 1.0, 0.91, 0.5, 0.91, 0.5, 0.91, 1.0, 0.9, 1.0, 0.9, 0.5, 0.9, 0.5, 0.9, 1.0, 0.89, 1.0, 0.89, 0.5, 0.89, 0.5, 0.89, 1.0, 0.88, 1.0, 0.88, 0.5, 0.88, 0.5, 0.88, 1.0, 0.87, 1.0, 0.87, 0.5, 0.87, 0.5, 0.87, 1.0, 0.86, 1.0, 0.86, 0.5, 0.86, 0.5, 0.86, 1.0, 0.85, 1.0, 0.85, 0.5, 0.85, 0.5, 0.85, 1.0, 0.84, 1.0, 0.84, 0.5, 0.84, 0.5, 0.84, 1.0, 0.83, 1.0, 0.83, 0.5, 0.83, 0.5, 0.83, 1.0, 0.82, 1.0, 0.82, 0.5, 0.82, 0.5, 0.82, 1.0, 0.81, 1.0, 0.81, 0.5, 0.81, 0.5, 0.81, 1.0, 0.8, 1.0, 0.8, 0.5, 0.8, 0.5, 0.8, 1.0, 0.79, 1.0, 0.79, 0.5, 0.79, 0.5, 0.79, 1.0, 0.78, 1.0, 0.78, 0.5, 0.78, 0.5, 0.78, 1.0, 0.77, 1.0, 0.77, 0.5, 0.77, 0.5, 0.77, 1.0, 0.76, 1.0, 0.76, 0.5, 0.76, 0.5, 0.76, 1.0, 0.75, 1.0, 0.75, 0.5, 0.75, 0.5, 0.75, 1.0, 0.74, 1.0, 0.74, 0.5, 0.74, 0.5, 0.74, 1.0, 0.73, 1.0, 0.73, 0.5, 0.73, 0.5, 0.73, 1.0, 0.72, 1.0, 0.72, 0.5, 0.72, 0.5, 0.72, 1.0, 0.71, 1.0, 0.71, 0.5, 0.71, 0.5, 0.71, 1.0, 0.7, 1.0, 0.7, 0.5, 0.7, 0.5, 0.7, 1.0, 0.69, 1.0, 0.69, 0.5, 0.69, 0.5, 0.69, 1.0, 0.68, 1.0, 0.68, 0.5, 0.68, 0.5, 0.68, 1.0, 0.67, 1.0, 0.67, 0.5, 0.67, 0.5, 0.67, 1.0, 0.66, 1.0, 0.66, 0.5, 0.66, 0.5, 0.66, 1.0, 0.65, 1.0, 0.65, 0.5, 0.65, 0.5, 0.65, 1.0, 0.64, 1.0, 0.64, 0.5, 0.64, 0.5, 0.64, 1.0, 0.63, 1.0, 0.63, 0.5, 0.63, 0.5, 0.63, 1.0, 0.62, 1.0, 0.62, 0.5, 0.62, 0.5, 0.62, 1.0, 0.61, 1.0, 0.61, 0.5, 0.61, 0.5, 0.61, 1.0, 0.6, 1.0, 0.6, 0.5, 0.6, 0.5, 0.6, 1.0, 0.59, 1.0, 0.59, 0.5, 0.59, 0.5, 0.59, 1.0, 0.58, 1.0, 0.58, 0.5, 0.58, 0.5, 0.58, 1.0, 0.57, 1.0, 0.57, 0.5, 0.57, 0.5, 0.57, 1.0, 0.56, 1.0, 0.56, 0.5, 0.56, 0.5, 0.56, 1.0, 0.55, 1.0, 0.55, 0.5, 0.55, 0.5, 0.55, 1.0, 0.54, 1.0, 0.54, 0.5, 0.54, 0.5, 0.54, 1.0, 0.53, 1.0, 0.53, 0.5, 0.53, 0.5, 0.53, 1.0, 0.52, 1.0, 0.52, 0.5, 0.52, 0.5, 0.52, 1.0, 0.51, 1.0, 0.51, 0.5, 0.51, 0.5, 0.51, 1.0, 0.5, 1.0, 0.5, 0.5, 0.5, 0.5, 0.5, 1.0, 0.49, 1.0, 0.49, 0.5, 0.49, 0.5, 0.49, 1.0, 0.48, 1.0, 0.48, 0.5, 0.48, 0.5, 0.48, 1.0, 0.47, 1.0, 0.47, 0.5, 0.47, 0.5, 0.47, 1.0, 0.46, 1.0, 0.46, 0.5, 0.46, 0.5, 0.46, 1.0, 0.45, 1.0, 0.45, 0.5, 0.45, 0.5, 0.45, 1.0, 0.44, 1.0, 0.44, 0.5, 0.44, 0.5, 0.44, 1.0, 0.43, 1.0, 0.43, 0.5, 0.43, 0.5, 0.43, 1.0, 0.42, 1.0, 0.42, 0.5, 0.42, 0.5, 0.42, 1.0, 0.41, 1.0, 0.41, 0.5, 0.41, 0.5, 0.41, 1.0, 0.4, 1.0, 0.4, 0.5, 0.4, 0.5, 0.4, 1.0, 0.39, 1.0, 0.39, 0.5, 0.39, 0.5, 0.39, 1.0, 0.38, 1.0, 0.38, 0.5, 0.38, 0.5, 0.38, 1.0, 0.37, 1.0, 0.37, 0.5, 0.37, 0.5, 0.37, 1.0, 0.36, 1.0, 0.36, 0.5, 0.36, 0.5, 0.36, 1.0, 0.35, 1.0, 0.35, 0.5, 0.35, 0.5, 0.35, 1.0, 0.34, 1.0, 0.34, 0.5, 0.34, 0.5, 0.34, 1.0, 0.33, 1.0, 0.33, 0.5, 0.33, 0.5, 0.33, 1.0, 0.32, 1.0, 0.32, 0.5, 0.32, 0.5, 0.32, 1.0, 0.31, 1.0, 0.31, 0.5, 0.31, 0.5, 0.31, 1.0, 0.3, 1.0, 0.3, 0.5, 0.3, 0.5, 0.3, 1.0, 0.29, 1.0, 0.29, 0.5, 0.29, 0.5, 0.29, 1.0, 0.28, 1.0, 0.28, 0.5, 0.28, 0.5, 0.28, 1.0, 0.27, 1.0, 0.27, 0.5, 0.27, 0.5, 0.27, 1.0, 0.26, 1.0, 0.26, 0.5, 0.26, 0.5, 0.26, 1.0, 0.25, 1.0, 0.25, 0.5, 0.25, 0.5, 0.25, 1.0, 0.24, 1.0, 0.24, 0.5, 0.24, 0.5, 0.24, 1.0, 0.23, 1.0, 0.23, 0.5, 0.23, 0.5, 0.23, 1.0, 0.22, 1.0, 0.22, 0.5, 0.22, 0.5, 0.22, 1.0, 0.21, 1.0, 0.21, 0.5, 0.21, 0.5, 0.21, 1.0, 0.2, 1.0, 0.2, 0.5, 0.2, 0.5, 0.2, 1.0, 0.19, 1.0, 0.19, 0.5, 0.19, 0.5, 0.19, 1.0, 0.18, 1.0, 0.18, 0.5, 0.18, 0.5, 0.18, 1.0, 0.17, 1.0, 0.17, 0.5, 0.17, 0.5, 0.17, 1.0, 0.16, 1.0, 0.16, 0.5, 0.16, 0.5, 0.16, 1.0, 0.15, 1.0, 0.15, 0.5, 0.15, 0.5, 0.15, 1.0, 0.14, 1.0, 0.14, 0.5, 0.14, 0.5, 0.14, 1.0, 0.13, 1.0, 0.13, 0.5, 0.13, 0.5, 0.13, 1.0, 0.12, 1.0, 0.12, 0.5, 0.12, 0.5, 0.12, 1.0, 0.11, 1.0, 0.11, 0.5, 0.11, 0.5, 0.11, 1.0, 0.1, 1.0, 0.1, 0.5, 0.1, 0.5, 0.1, 1.0, 0.09, 1.0, 0.09, 0.5, 0.09, 0.5, 0.09, 1.0, 0.08, 1.0, 0.08, 0.5, 0.08, 0.5, 0.08, 1.0, 0.07, 1.0, 0.07, 0.5, 0.07, 0.5, 0.07, 1.0, 0.06, 1.0, 0.06, 0.5, 0.06, 0.5, 0.06, 1.0, 0.05, 1.0, 0.05, 0.5, 0.05, 0.5, 0.05, 1.0, 0.04, 1.0, 0.04, 0.5, 0.04, 0.5, 0.04, 1.0, 0.03, 1.0, 0.03, 0.5, 0.03, 0.5, 0.03, 1.0, 0.02, 1.0, 0.02, 0.5, 0.2651, 0.4895, 0.25, 0.49, 0.2349, 0.4895, 0.2199, 0.4881, 0.205, 0.4857, 0.1903, 0.4825, 0.1758, 0.4783, 0.1617, 0.4731, 0.1478, 0.4672, 0.1344, 0.4603, 0.1214, 0.4526, 0.1089, 0.4442, 0.09702, 0.4349, 0.08571, 0.425, 0.07505, 0.4143, 0.06508, 0.403, 0.05584, 0.3911, 0.04736, 0.3786, 0.03969, 0.3656, 0.03284, 0.3522, 0.02685, 0.3383, 0.02175, 0.3242, 0.01754, 0.3097, 0.01425, 0.295, 0.01189, 0.2801, 0.01047, 0.2651, 0.01, 0.25, 0.01047, 0.2349, 0.01189, 0.2199, 0.01425, 0.205, 0.01754, 0.1903, 0.02175, 0.1758, 0.02685, 0.1617, 0.03284, 0.1478, 0.03969, 0.1344, 0.04736, 0.1214, 0.05584, 0.1089, 0.06508, 0.09702, 0.07505, 0.08571, 0.08571, 0.07505, 0.09702, 0.06508, 0.1089, 0.05584, 0.1214, 0.04736, 0.1344, 0.03969, 0.1478, 0.03284, 0.1617, 0.02685, 0.1758, 0.02175, 0.1903, 0.01754, 0.205, 0.01425, 0.2199, 0.01189, 0.2349, 0.01047, 0.25, 0.01, 0.2651, 0.01047, 0.2801, 0.01189, 0.295, 0.01425, 0.3097, 0.01754, 0.3242, 0.02175, 0.3383, 0.02685, 0.3522, 0.03284, 0.3656, 0.03969, 0.3786, 0.04736, 0.3911, 0.05584, 0.403, 0.06508, 0.4143, 0.07505, 0.425, 0.08571, 0.4349, 0.09702, 0.4442, 0.1089, 0.4526, 0.1214, 0.4603, 0.1344, 0.4672, 0.1478, 0.4731, 0.1617, 0.4783, 0.1758, 0.4825, 0.1903, 0.4857, 0.205, 0.4881, 0.2199, 0.4895, 0.2349, 0.49, 0.25, 0.4895, 0.2651, 0.4881, 0.2801, 0.4857, 0.295, 0.4825, 0.3097, 0.4783, 0.3242, 0.4731, 0.3383, 0.4672, 0.3522, 0.4603, 0.3656, 0.4526, 0.3786, 0.4442, 0.3911, 0.4349, 0.403, 0.425, 0.4143, 0.4143, 0.425, 0.403, 0.4349, 0.3911, 0.4442, 0.3786, 0.4526, 0.3656, 0.4603, 0.3522, 0.4672, 0.3383, 0.4731, 0.3242, 0.4783, 0.3097, 0.4825, 0.295, 0.4857, 0.2801, 0.4881, 0.02, 0.5, 0.02, 1.0, 0.01, 1.0, 0.01, 0.5, 0.01, 0.5, 0.01, 1.0, 6.706e-07, 1.0, 6.706e-07, 0.5, 0.75, 0.49, 0.7651, 0.4895, 0.7801, 0.4881, 0.795, 0.4857, 0.8097, 0.4825, 0.8242, 0.4783, 0.8383, 0.4731, 0.8522, 0.4672, 0.8656, 0.4603, 0.8786, 0.4526, 0.8911, 0.4442, 0.903, 0.4349, 0.9143, 0.425, 0.925, 0.4143, 0.9349, 0.403, 0.9442, 0.3911, 0.9526, 0.3786, 0.9603, 0.3656, 0.9672, 0.3522, 0.9731, 0.3383, 0.9783, 0.3242, 0.9825, 0.3097, 0.9857, 0.295, 0.9881, 0.2801, 0.9895, 0.2651, 0.99, 0.25, 0.9895, 0.2349, 0.9881, 0.2199, 0.9857, 0.205, 0.9825, 0.1903, 0.9783, 0.1758, 0.9731, 0.1617, 0.9672, 0.1478, 0.9603, 0.1344, 0.9526, 0.1214, 0.9442, 0.1089, 0.9349, 0.09702, 0.925, 0.08571, 0.9143, 0.07505, 0.903, 0.06508, 0.8911, 0.05584, 0.8786, 0.04736, 0.8656, 0.03969, 0.8522, 0.03284, 0.8383, 0.02685, 0.8242, 0.02175, 0.8097, 0.01754, 0.795, 0.01425, 0.7801, 0.01189, 0.7651, 0.01047, 0.75, 0.01, 0.7349, 0.01047, 0.7199, 0.01189, 0.705, 0.01425, 0.6903, 0.01754, 0.6758, 0.02175, 0.6617, 0.02685, 0.6478, 0.03284, 0.6344, 0.03969, 0.6214, 0.04736, 0.6089, 0.05584, 0.597, 0.06508, 0.5857, 0.07505, 0.575, 0.08571, 0.5651, 0.09702, 0.5558, 0.1089, 0.5474, 0.1214, 0.5397, 0.1344, 0.5328, 0.1478, 0.5269, 0.1617, 0.5217, 0.1758, 0.5175, 0.1903, 0.5143, 0.205, 0.5119, 0.2199, 0.5105, 0.2349, 0.51, 0.25, 0.5105, 0.2651, 0.5119, 0.2801, 0.5143, 0.295, 0.5175, 0.3097, 0.5217, 0.3242, 0.5269, 0.3383, 0.5328, 0.3522, 0.5397, 0.3656, 0.5474, 0.3786, 0.5558, 0.3911, 0.5651, 0.403, 0.575, 0.4143, 0.5857, 0.425, 0.597, 0.4349, 0.6089, 0.4442, 0.6214, 0.4526, 0.6344, 0.4603, 0.6478, 0.4672, 0.6617, 0.4731, 0.6758, 0.4783, 0.6903, 0.4825, 0.705, 0.4857, 0.7199, 0.4881, 0.7349, 0.4895, 1.0, 0.5, 0.99, 0.5, 0.99, 1.0, 1.0, 1.0, 0.99, 0.5, 0.98, 0.5, 0.98, 1.0, 0.99, 1.0, 0.98, 0.5, 0.97, 0.5, 0.97, 1.0, 0.98, 1.0, 0.97, 0.5, 0.96, 0.5, 0.96, 1.0, 0.97, 1.0, 0.96, 0.5, 0.95, 0.5, 0.95, 1.0, 0.96, 1.0, 0.95, 0.5, 0.94, 0.5, 0.94, 1.0, 0.95, 1.0, 0.94, 0.5, 0.93, 0.5, 0.93, 1.0, 0.94, 1.0, 0.93, 0.5, 0.92, 0.5, 0.92, 1.0, 0.93, 1.0, 0.92, 0.5, 0.91, 0.5, 0.91, 1.0, 0.92, 1.0, 0.91, 0.5, 0.9, 0.5, 0.9, 1.0, 0.91, 1.0, 0.9, 0.5, 0.89, 0.5, 0.89, 1.0, 0.9, 1.0, 0.89, 0.5, 0.88, 0.5, 0.88, 1.0, 0.89, 1.0, 0.88, 0.5, 0.87, 0.5, 0.87, 1.0, 0.88, 1.0, 0.87, 0.5, 0.86, 0.5, 0.86, 1.0, 0.87, 1.0, 0.86, 0.5, 0.85, 0.5, 0.85, 1.0, 0.86, 1.0, 0.85, 0.5, 0.84, 0.5, 0.84, 1.0, 0.85, 1.0, 0.84, 0.5, 0.83, 0.5, 0.83, 1.0, 0.84, 1.0, 0.83, 0.5, 0.82, 0.5, 0.82, 1.0, 0.83, 1.0, 0.82, 0.5, 0.81, 0.5, 0.81, 1.0, 0.82, 1.0, 0.81, 0.5, 0.8, 0.5, 0.8, 1.0, 0.81, 1.0, 0.8, 0.5, 0.79, 0.5, 0.79, 1.0, 0.8, 1.0, 0.79, 0.5, 0.78, 0.5, 0.78, 1.0, 0.79, 1.0, 0.78, 0.5, 0.77, 0.5, 0.77, 1.0, 0.78, 1.0, 0.77, 0.5, 0.76, 0.5, 0.76, 1.0, 0.77, 1.0, 0.76, 0.5, 0.75, 0.5, 0.75, 1.0, 0.76, 1.0, 0.75, 0.5, 0.74, 0.5, 0.74, 1.0, 0.75, 1.0, 0.74, 0.5, 0.73, 0.5, 0.73, 1.0, 0.74, 1.0, 0.73, 0.5, 0.72, 0.5, 0.72, 1.0, 0.73, 1.0, 0.72, 0.5, 0.71, 0.5, 0.71, 1.0, 0.72, 1.0, 0.71, 0.5, 0.7, 0.5, 0.7, 1.0, 0.71, 1.0, 0.7, 0.5, 0.69, 0.5, 0.69, 1.0, 0.7, 1.0, 0.69, 0.5, 0.68, 0.5, 0.68, 1.0, 0.69, 1.0, 0.68, 0.5, 0.67, 0.5, 0.67, 1.0, 0.68, 1.0, 0.67, 0.5, 0.66, 0.5, 0.66, 1.0, 0.67, 1.0, 0.66, 0.5, 0.65, 0.5, 0.65, 1.0, 0.66, 1.0, 0.65, 0.5, 0.64, 0.5, 0.64, 1.0, 0.65, 1.0, 0.64, 0.5, 0.63, 0.5, 0.63, 1.0, 0.64, 1.0, 0.63, 0.5, 0.62, 0.5, 0.62, 1.0, 0.63, 1.0, 0.62, 0.5, 0.61, 0.5, 0.61, 1.0, 0.62, 1.0, 0.61, 0.5, 0.6, 0.5, 0.6, 1.0, 0.61, 1.0, 0.6, 0.5, 0.59, 0.5, 0.59, 1.0, 0.6, 1.0, 0.59, 0.5, 0.58, 0.5, 0.58, 1.0, 0.59, 1.0, 0.58, 0.5, 0.57, 0.5, 0.57, 1.0, 0.58, 1.0, 0.57, 0.5, 0.56, 0.5, 0.56, 1.0, 0.57, 1.0, 0.56, 0.5, 0.55, 0.5, 0.55, 1.0, 0.56, 1.0, 0.55, 0.5, 0.54, 0.5, 0.54, 1.0, 0.55, 1.0, 0.54, 0.5, 0.53, 0.5, 0.53, 1.0, 0.54, 1.0, 0.53, 0.5, 0.52, 0.5, 0.52, 1.0, 0.53, 1.0, 0.52, 0.5, 0.51, 0.5, 0.51, 1.0, 0.52, 1.0, 0.51, 0.5, 0.5, 0.5, 0.5, 1.0, 0.51, 1.0, 0.5, 0.5, 0.49, 0.5, 0.49, 1.0, 0.5, 1.0, 0.49, 0.5, 0.48, 0.5, 0.48, 1.0, 0.49, 1.0, 0.48, 0.5, 0.47, 0.5, 0.47, 1.0, 0.48, 1.0, 0.47, 0.5, 0.46, 0.5, 0.46, 1.0, 0.47, 1.0, 0.46, 0.5, 0.45, 0.5, 0.45, 1.0, 0.46, 1.0, 0.45, 0.5, 0.44, 0.5, 0.44, 1.0, 0.45, 1.0, 0.44, 0.5, 0.43, 0.5, 0.43, 1.0, 0.44, 1.0, 0.43, 0.5, 0.42, 0.5, 0.42, 1.0, 0.43, 1.0, 0.42, 0.5, 0.41, 0.5, 0.41, 1.0, 0.42, 1.0, 0.41, 0.5, 0.4, 0.5, 0.4, 1.0, 0.41, 1.0, 0.4, 0.5, 0.39, 0.5, 0.39, 1.0, 0.4, 1.0, 0.39, 0.5, 0.38, 0.5, 0.38, 1.0, 0.39, 1.0, 0.38, 0.5, 0.37, 0.5, 0.37, 1.0, 0.38, 1.0, 0.37, 0.5, 0.36, 0.5, 0.36, 1.0, 0.37, 1.0, 0.36, 0.5, 0.35, 0.5, 0.35, 1.0, 0.36, 1.0, 0.35, 0.5, 0.34, 0.5, 0.34, 1.0, 0.35, 1.0, 0.34, 0.5, 0.33, 0.5, 0.33, 1.0, 0.34, 1.0, 0.33, 0.5, 0.32, 0.5, 0.32, 1.0, 0.33, 1.0, 0.32, 0.5, 0.31, 0.5, 0.31, 1.0, 0.32, 1.0, 0.31, 0.5, 0.3, 0.5, 0.3, 1.0, 0.31, 1.0, 0.3, 0.5, 0.29, 0.5, 0.29, 1.0, 0.3, 1.0, 0.29, 0.5, 0.28, 0.5, 0.28, 1.0, 0.29, 1.0, 0.28, 0.5, 0.27, 0.5, 0.27, 1.0, 0.28, 1.0, 0.27, 0.5, 0.26, 0.5, 0.26, 1.0, 0.27, 1.0, 0.26, 0.5, 0.25, 0.5, 0.25, 1.0, 0.26, 1.0, 0.25, 0.5, 0.24, 0.5, 0.24, 1.0, 0.25, 1.0, 0.24, 0.5, 0.23, 0.5, 0.23, 1.0, 0.24, 1.0, 0.23, 0.5, 0.22, 0.5, 0.22, 1.0, 0.23, 1.0, 0.22, 0.5, 0.21, 0.5, 0.21, 1.0, 0.22, 1.0, 0.21, 0.5, 0.2, 0.5, 0.2, 1.0, 0.21, 1.0, 0.2, 0.5, 0.19, 0.5, 0.19, 1.0, 0.2, 1.0, 0.19, 0.5, 0.18, 0.5, 0.18, 1.0, 0.19, 1.0, 0.18, 0.5, 0.17, 0.5, 0.17, 1.0, 0.18, 1.0, 0.17, 0.5, 0.16, 0.5, 0.16, 1.0, 0.17, 1.0, 0.16, 0.5, 0.15, 0.5, 0.15, 1.0, 0.16, 1.0, 0.15, 0.5, 0.14, 0.5, 0.14, 1.0, 0.15, 1.0, 0.14, 0.5, 0.13, 0.5, 0.13, 1.0, 0.14, 1.0, 0.13, 0.5, 0.12, 0.5, 0.12, 1.0, 0.13, 1.0, 0.12, 0.5, 0.11, 0.5, 0.11, 1.0, 0.12, 1.0, 0.11, 0.5, 0.1, 0.5, 0.1, 1.0, 0.11, 1.0, 0.1, 0.5, 0.09, 0.5, 0.09, 1.0, 0.1, 1.0, 0.09, 0.5, 0.08, 0.5, 0.08, 1.0, 0.09, 1.0, 0.08, 0.5, 0.07, 0.5, 0.07, 1.0, 0.08, 1.0, 0.07, 0.5, 0.06, 0.5, 0.06, 1.0, 0.07, 1.0, 0.06, 0.5, 0.05, 0.5, 0.05, 1.0, 0.06, 1.0, 0.05, 0.5, 0.04, 0.5, 0.04, 1.0, 0.05, 1.0, 0.04, 0.5, 0.03, 0.5, 0.03, 1.0, 0.04, 1.0, 0.03, 0.5, 0.02, 0.5, 0.02, 1.0, 0.03, 1.0, 0.2651, 0.4895, 0.2801, 0.4881, 0.295, 0.4857, 0.3097, 0.4825, 0.3242, 0.4783, 0.3383, 0.4731, 0.3522, 0.4672, 0.3656, 0.4603, 0.3786, 0.4526, 0.3911, 0.4442, 0.403, 0.4349, 0.4143, 0.425, 0.425, 0.4143, 0.4349, 0.403, 0.4442, 0.3911, 0.4526, 0.3786, 0.4603, 0.3656, 0.4672, 0.3522, 0.4731, 0.3383, 0.4783, 0.3242, 0.4825, 0.3097, 0.4857, 0.295, 0.4881, 0.2801, 0.4895, 0.2651, 0.49, 0.25, 0.4895, 0.2349, 0.4881, 0.2199, 0.4857, 0.205, 0.4825, 0.1903, 0.4783, 0.1758, 0.4731, 0.1617, 0.4672, 0.1478, 0.4603, 0.1344, 0.4526, 0.1214, 0.4442, 0.1089, 0.4349, 0.09702, 0.425, 0.08571, 0.4143, 0.07505, 0.403, 0.06508, 0.3911, 0.05584, 0.3786, 0.04736, 0.3656, 0.03969, 0.3522, 0.03284, 0.3383, 0.02685, 0.3242, 0.02175, 0.3097, 0.01754, 0.295, 0.01425, 0.2801, 0.01189, 0.2651, 0.01047, 0.25, 0.01, 0.2349, 0.01047, 0.2199, 0.01189, 0.205, 0.01425, 0.1903, 0.01754, 0.1758, 0.02175, 0.1617, 0.02685, 0.1478, 0.03284, 0.1344, 0.03969, 0.1214, 0.04736, 0.1089, 0.05584, 0.09702, 0.06508, 0.08571, 0.07505, 0.07505, 0.08571, 0.06508, 0.09702, 0.05584, 0.1089, 0.04736, 0.1214, 0.03969, 0.1344, 0.03284, 0.1478, 0.02685, 0.1617, 0.02175, 0.1758, 0.01754, 0.1903, 0.01425, 0.205, 0.01189, 0.2199, 0.01047, 0.2349, 0.01, 0.25, 0.01047, 0.2651, 0.01189, 0.2801, 0.01425, 0.295, 0.01754, 0.3097, 0.02175, 0.3242, 0.02685, 0.3383, 0.03284, 0.3522, 0.03969, 0.3656, 0.04736, 0.3786, 0.05584, 0.3911, 0.06508, 0.403, 0.07505, 0.4143, 0.08571, 0.425, 0.09702, 0.4349, 0.1089, 0.4442, 0.1214, 0.4526, 0.1344, 0.4603, 0.1478, 0.4672, 0.1617, 0.4731, 0.1758, 0.4783, 0.1903, 0.4825, 0.205, 0.4857, 0.2199, 0.4881, 0.2349, 0.4895, 0.25, 0.49, 0.02, 0.5, 0.01, 0.5, 0.01, 1.0, 0.02, 1.0, 0.01, 0.5, 6.706e-07, 0.5, 6.706e-07, 1.0, 0.01, 1.0, 0.75, 0.49, 0.7349, 0.4895, 0.7199, 0.4881, 0.705, 0.4857, 0.6903, 0.4825, 0.6758, 0.4783, 0.6617, 0.4731, 0.6478, 0.4672, 0.6344, 0.4603, 0.6214, 0.4526, 0.6089, 0.4442, 0.597, 0.4349, 0.5857, 0.425, 0.575, 0.4143, 0.5651, 0.403, 0.5558, 0.3911, 0.5474, 0.3786, 0.5397, 0.3656, 0.5328, 0.3522, 0.5269, 0.3383, 0.5217, 0.3242, 0.5175, 0.3097, 0.5143, 0.295, 0.5119, 0.2801, 0.5105, 0.2651, 0.51, 0.25, 0.5105, 0.2349, 0.5119, 0.2199, 0.5143, 0.205, 0.5175, 0.1903, 0.5217, 0.1758, 0.5269, 0.1617, 0.5328, 0.1478, 0.5397, 0.1344, 0.5474, 0.1214, 0.5558, 0.1089, 0.5651, 0.09702, 0.575, 0.08571, 0.5857, 0.07505, 0.597, 0.06508, 0.6089, 0.05584, 0.6214, 0.04736, 0.6344, 0.03969, 0.6478, 0.03284, 0.6617, 0.02685, 0.6758, 0.02175, 0.6903, 0.01754, 0.705, 0.01425, 0.7199, 0.01189, 0.7349, 0.01047, 0.75, 0.01, 0.7651, 0.01047, 0.7801, 0.01189, 0.795, 0.01425, 0.8097, 0.01754, 0.8242, 0.02175, 0.8383, 0.02685, 0.8522, 0.03284, 0.8656, 0.03969, 0.8786, 0.04736, 0.8911, 0.05584, 0.903, 0.06508, 0.9143, 0.07505, 0.925, 0.08571, 0.9349, 0.09702, 0.9442, 0.1089, 0.9526, 0.1214, 0.9603, 0.1344, 0.9672, 0.1478, 0.9731, 0.1617, 0.9783, 0.1758, 0.9825, 0.1903, 0.9857, 0.205, 0.9881, 0.2199, 0.9895, 0.2349, 0.99, 0.25, 0.9895, 0.2651, 0.9881, 0.2801, 0.9857, 0.295, 0.9825, 0.3097, 0.9783, 0.3242, 0.9731, 0.3383, 0.9672, 0.3522, 0.9603, 0.3656, 0.9526, 0.3786, 0.9442, 0.3911, 0.9349, 0.403, 0.925, 0.4143, 0.9143, 0.425, 0.903, 0.4349, 0.8911, 0.4442, 0.8786, 0.4526, 0.8656, 0.4603, 0.8522, 0.4672, 0.8383, 0.4731, 0.8242, 0.4783, 0.8097, 0.4825, 0.795, 0.4857, 0.7801, 0.4881, 0.7651, 0.4895])
me_x_3.update()
me_001 = bpy.data.meshes.new('柱体.001')
me_001.from_pydata([(-1.8, 0.6256, -4.723e-08), (1.8, 0.6256, 4.723e-08), (-1.8, 0.6244, -0.03928), (1.8, 0.6244, -0.03928), (-1.8, 0.6207, -0.07841), (1.8, 0.6207, -0.07841), (-1.8, 0.6145, -0.1172), (1.8, 0.6145, -0.1172), (-1.8, 0.6059, -0.1556), (1.8, 0.6059, -0.1556), (-1.8, 0.595, -0.1933), (1.8, 0.595, -0.1933), (-1.8, 0.5817, -0.2303), (1.8, 0.5817, -0.2303), (-1.8, 0.5661, -0.2664), (1.8, 0.5661, -0.2664), (-1.8, 0.5482, -0.3014), (1.8, 0.5482, -0.3014), (-1.8, 0.5282, -0.3352), (1.8, 0.5282, -0.3352), (-1.8, 0.5061, -0.3677), (1.8, 0.5061, -0.3677), (-1.8, 0.482, -0.3988), (1.8, 0.482, -0.3988), (-1.8, 0.456, -0.4282), (1.8, 0.456, -0.4282), (-1.8, 0.4282, -0.456), (1.8, 0.4282, -0.456), (-1.8, 0.3988, -0.482), (1.8, 0.3988, -0.482), (-1.8, 0.3677, -0.5061), (1.8, 0.3677, -0.5061), (-1.8, 0.3352, -0.5282), (1.8, 0.3352, -0.5282), (-1.8, 0.3014, -0.5482), (1.8, 0.3014, -0.5482), (-1.8, 0.2664, -0.5661), (1.8, 0.2664, -0.5661), (-1.8, 0.2303, -0.5817), (1.8, 0.2303, -0.5817), (-1.8, 0.1933, -0.595), (1.8, 0.1933, -0.595), (-1.8, 0.1556, -0.6059), (1.8, 0.1556, -0.6059), (-1.8, 0.1172, -0.6145), (1.8, 0.1172, -0.6145), (-1.8, 0.07841, -0.6207), (1.8, 0.07841, -0.6207), (-1.8, 0.03928, -0.6244), (1.8, 0.03928, -0.6244), (-1.8, -1.706e-13, -0.6256), (1.8, -1.706e-13, -0.6256), (-1.8, -0.03928, -0.6244), (1.8, -0.03928, -0.6244), (-1.8, -0.07841, -0.6207), (1.8, -0.07841, -0.6207), (-1.8, -0.1172, -0.6145), (1.8, -0.1172, -0.6145), (-1.8, -0.1556, -0.6059), (1.8, -0.1556, -0.6059), (-1.8, -0.1933, -0.595), (1.8, -0.1933, -0.595), (-1.8, -0.2303, -0.5817), (1.8, -0.2303, -0.5817), (-1.8, -0.2664, -0.5661), (1.8, -0.2664, -0.5661), (-1.8, -0.3014, -0.5482), (1.8, -0.3014, -0.5482), (-1.8, -0.3352, -0.5282), (1.8, -0.3352, -0.5282), (-1.8, -0.3677, -0.5061), (1.8, -0.3677, -0.5061), (-1.8, -0.3988, -0.482), (1.8, -0.3988, -0.482), (-1.8, -0.4282, -0.456), (1.8, -0.4282, -0.456), (-1.8, -0.456, -0.4282), (1.8, -0.456, -0.4282), (-1.8, -0.482, -0.3988), (1.8, -0.482, -0.3988), (-1.8, -0.5061, -0.3677), (1.8, -0.5061, -0.3677), (-1.8, -0.5282, -0.3352), (1.8, -0.5282, -0.3352), (-1.8, -0.5482, -0.3014), (1.8, -0.5482, -0.3014), (-1.8, -0.5661, -0.2664), (1.8, -0.5661, -0.2664), (-1.8, -0.5817, -0.2303), (1.8, -0.5817, -0.2303), (-1.8, -0.595, -0.1933), (1.8, -0.595, -0.1933), (-1.8, -0.6059, -0.1556), (1.8, -0.6059, -0.1556), (-1.8, -0.6145, -0.1172), (1.8, -0.6145, -0.1172), (-1.8, -0.6207, -0.07841), (1.8, -0.6207, -0.07841), (-1.8, -0.6244, -0.03928), (1.8, -0.6244, -0.03928), (-1.8, -0.6256, -4.723e-08), (1.8, -0.6256, 4.723e-08), (-1.8, -0.6244, 0.03928), (1.8, -0.6244, 0.03928), (-1.8, -0.6207, 0.07841), (1.8, -0.6207, 0.07841), (-1.8, -0.6145, 0.1172), (1.8, -0.6145, 0.1172), (-1.8, -0.6059, 0.1556), (1.8, -0.6059, 0.1556), (-1.8, -0.595, 0.1933), (1.8, -0.595, 0.1933), (-1.8, -0.5817, 0.2303), (1.8, -0.5817, 0.2303), (-1.8, -0.5661, 0.2664), (1.8, -0.5661, 0.2664), (-1.8, -0.5482, 0.3014), (1.8, -0.5482, 0.3014), (-1.8, -0.5282, 0.3352), (1.8, -0.5282, 0.3352), (-1.8, -0.5061, 0.3677), (1.8, -0.5061, 0.3677), (-1.8, -0.482, 0.3988), (1.8, -0.482, 0.3988), (-1.8, -0.456, 0.4282), (1.8, -0.456, 0.4282), (-1.8, -0.4282, 0.456), (1.8, -0.4282, 0.456), (-1.8, -0.3988, 0.482), (1.8, -0.3988, 0.482), (-1.8, -0.3677, 0.5061), (1.8, -0.3677, 0.5061), (-1.8, -0.3352, 0.5282), (1.8, -0.3352, 0.5282), (-1.8, -0.3014, 0.5482), (1.8, -0.3014, 0.5482), (-1.8, -0.2664, 0.5661), (1.8, -0.2664, 0.5661), (-1.8, -0.2303, 0.5817), (1.8, -0.2303, 0.5817), (-1.8, -0.1933, 0.595), (1.8, -0.1933, 0.595), (-1.8, -0.1556, 0.6059), (1.8, -0.1556, 0.6059), (-1.8, -0.1172, 0.6145), (1.8, -0.1172, 0.6145), (-1.8, -0.07841, 0.6207), (1.8, -0.07841, 0.6207), (-1.8, -0.03928, 0.6244), (1.8, -0.03928, 0.6244), (-1.8, -1.706e-13, 0.6256), (1.8, -1.706e-13, 0.6256), (-1.8, 0.03928, 0.6244), (1.8, 0.03928, 0.6244), (-1.8, 0.07841, 0.6207), (1.8, 0.07841, 0.6207), (-1.8, 0.1172, 0.6145), (1.8, 0.1172, 0.6145), (-1.8, 0.1556, 0.6059), (1.8, 0.1556, 0.6059), (-1.8, 0.1933, 0.595), (1.8, 0.1933, 0.595), (-1.8, 0.2303, 0.5817), (1.8, 0.2303, 0.5817), (-1.8, 0.2664, 0.5661), (1.8, 0.2664, 0.5661), (-1.8, 0.3014, 0.5482), (1.8, 0.3014, 0.5482), (-1.8, 0.3352, 0.5282), (1.8, 0.3352, 0.5282), (-1.8, 0.3677, 0.5061), (1.8, 0.3677, 0.5061), (-1.8, 0.3988, 0.482), (1.8, 0.3988, 0.482), (-1.8, 0.4282, 0.456), (1.8, 0.4282, 0.456), (-1.8, 0.456, 0.4282), (1.8, 0.456, 0.4282), (-1.8, 0.482, 0.3988), (1.8, 0.482, 0.3988), (-1.8, 0.5061, 0.3677), (1.8, 0.5061, 0.3677), (-1.8, 0.5282, 0.3352), (1.8, 0.5282, 0.3352), (-1.8, 0.5482, 0.3014), (1.8, 0.5482, 0.3014), (-1.8, 0.5661, 0.2664), (1.8, 0.5661, 0.2664), (-1.8, 0.5817, 0.2303), (1.8, 0.5817, 0.2303), (-1.8, 0.595, 0.1933), (1.8, 0.595, 0.1933), (-1.8, 0.6059, 0.1556), (1.8, 0.6059, 0.1556), (-1.8, 0.6145, 0.1172), (1.8, 0.6145, 0.1172), (-1.8, 0.6207, 0.07841), (1.8, 0.6207, 0.07841), (-1.8, 0.6244, 0.03928), (1.8, 0.6244, 0.03928)], [], [(0, 1, 3, 2), (2, 3, 5, 4), (4, 5, 7, 6), (6, 7, 9, 8), (8, 9, 11, 10), (10, 11, 13, 12), (12, 13, 15, 14), (14, 15, 17, 16), (16, 17, 19, 18), (18, 19, 21, 20), (20, 21, 23, 22), (22, 23, 25, 24), (24, 25, 27, 26), (26, 27, 29, 28), (28, 29, 31, 30), (30, 31, 33, 32), (32, 33, 35, 34), (34, 35, 37, 36), (36, 37, 39, 38), (38, 39, 41, 40), (40, 41, 43, 42), (42, 43, 45, 44), (44, 45, 47, 46), (46, 47, 49, 48), (48, 49, 51, 50), (50, 51, 53, 52), (52, 53, 55, 54), (54, 55, 57, 56), (56, 57, 59, 58), (58, 59, 61, 60), (60, 61, 63, 62), (62, 63, 65, 64), (64, 65, 67, 66), (66, 67, 69, 68), (68, 69, 71, 70), (70, 71, 73, 72), (72, 73, 75, 74), (74, 75, 77, 76), (76, 77, 79, 78), (78, 79, 81, 80), (80, 81, 83, 82), (82, 83, 85, 84), (84, 85, 87, 86), (86, 87, 89, 88), (88, 89, 91, 90), (90, 91, 93, 92), (92, 93, 95, 94), (94, 95, 97, 96), (96, 97, 99, 98), (98, 99, 101, 100), (100, 101, 103, 102), (102, 103, 105, 104), (104, 105, 107, 106), (106, 107, 109, 108), (108, 109, 111, 110), (110, 111, 113, 112), (112, 113, 115, 114), (114, 115, 117, 116), (116, 117, 119, 118), (118, 119, 121, 120), (120, 121, 123, 122), (122, 123, 125, 124), (124, 125, 127, 126), (126, 127, 129, 128), (128, 129, 131, 130), (130, 131, 133, 132), (132, 133, 135, 134), (134, 135, 137, 136), (136, 137, 139, 138), (138, 139, 141, 140), (140, 141, 143, 142), (142, 143, 145, 144), (144, 145, 147, 146), (146, 147, 149, 148), (148, 149, 151, 150), (150, 151, 153, 152), (152, 153, 155, 154), (154, 155, 157, 156), (156, 157, 159, 158), (158, 159, 161, 160), (160, 161, 163, 162), (162, 163, 165, 164), (164, 165, 167, 166), (166, 167, 169, 168), (168, 169, 171, 170), (170, 171, 173, 172), (172, 173, 175, 174), (174, 175, 177, 176), (176, 177, 179, 178), (178, 179, 181, 180), (180, 181, 183, 182), (182, 183, 185, 184), (184, 185, 187, 186), (186, 187, 189, 188), (188, 189, 191, 190), (190, 191, 193, 192), (192, 193, 195, 194), (194, 195, 197, 196), (3, 1, 199, 197, 195, 193, 191, 189, 187, 185, 183, 181, 179, 177, 175, 173, 171, 169, 167, 165, 163, 161, 159, 157, 155, 153, 151, 149, 147, 145, 143, 141, 139, 137, 135, 133, 131, 129, 127, 125, 123, 121, 119, 117, 115, 113, 111, 109, 107, 105, 103, 101, 99, 97, 95, 93, 91, 89, 87, 85, 83, 81, 79, 77, 75, 73, 71, 69, 67, 65, 63, 61, 59, 57, 55, 53, 51, 49, 47, 45, 43, 41, 39, 37, 35, 33, 31, 29, 27, 25, 23, 21, 19, 17, 15, 13, 11, 9, 7, 5), (196, 197, 199, 198), (198, 199, 1, 0), (0, 2, 4, 6, 8, 10, 12, 14, 16, 18, 20, 22, 24, 26, 28, 30, 32, 34, 36, 38, 40, 42, 44, 46, 48, 50, 52, 54, 56, 58, 60, 62, 64, 66, 68, 70, 72, 74, 76, 78, 80, 82, 84, 86, 88, 90, 92, 94, 96, 98, 100, 102, 104, 106, 108, 110, 112, 114, 116, 118, 120, 122, 124, 126, 128, 130, 132, 134, 136, 138, 140, 142, 144, 146, 148, 150, 152, 154, 156, 158, 160, 162, 164, 166, 168, 170, 172, 174, 176, 178, 180, 182, 184, 186, 188, 190, 192, 194, 196, 198)])
_uv = me_001.uv_layers.new(name='UV 贴图')
_uv.uv.foreach_set('vector', [1.0, 0.5, 1.0, 1.0, 0.99, 1.0, 0.99, 0.5, 0.99, 0.5, 0.99, 1.0, 0.98, 1.0, 0.98, 0.5, 0.98, 0.5, 0.98, 1.0, 0.97, 1.0, 0.97, 0.5, 0.97, 0.5, 0.97, 1.0, 0.96, 1.0, 0.96, 0.5, 0.96, 0.5, 0.96, 1.0, 0.95, 1.0, 0.95, 0.5, 0.95, 0.5, 0.95, 1.0, 0.94, 1.0, 0.94, 0.5, 0.94, 0.5, 0.94, 1.0, 0.93, 1.0, 0.93, 0.5, 0.93, 0.5, 0.93, 1.0, 0.92, 1.0, 0.92, 0.5, 0.92, 0.5, 0.92, 1.0, 0.91, 1.0, 0.91, 0.5, 0.91, 0.5, 0.91, 1.0, 0.9, 1.0, 0.9, 0.5, 0.9, 0.5, 0.9, 1.0, 0.89, 1.0, 0.89, 0.5, 0.89, 0.5, 0.89, 1.0, 0.88, 1.0, 0.88, 0.5, 0.88, 0.5, 0.88, 1.0, 0.87, 1.0, 0.87, 0.5, 0.87, 0.5, 0.87, 1.0, 0.86, 1.0, 0.86, 0.5, 0.86, 0.5, 0.86, 1.0, 0.85, 1.0, 0.85, 0.5, 0.85, 0.5, 0.85, 1.0, 0.84, 1.0, 0.84, 0.5, 0.84, 0.5, 0.84, 1.0, 0.83, 1.0, 0.83, 0.5, 0.83, 0.5, 0.83, 1.0, 0.82, 1.0, 0.82, 0.5, 0.82, 0.5, 0.82, 1.0, 0.81, 1.0, 0.81, 0.5, 0.81, 0.5, 0.81, 1.0, 0.8, 1.0, 0.8, 0.5, 0.8, 0.5, 0.8, 1.0, 0.79, 1.0, 0.79, 0.5, 0.79, 0.5, 0.79, 1.0, 0.78, 1.0, 0.78, 0.5, 0.78, 0.5, 0.78, 1.0, 0.77, 1.0, 0.77, 0.5, 0.77, 0.5, 0.77, 1.0, 0.76, 1.0, 0.76, 0.5, 0.76, 0.5, 0.76, 1.0, 0.75, 1.0, 0.75, 0.5, 0.75, 0.5, 0.75, 1.0, 0.74, 1.0, 0.74, 0.5, 0.74, 0.5, 0.74, 1.0, 0.73, 1.0, 0.73, 0.5, 0.73, 0.5, 0.73, 1.0, 0.72, 1.0, 0.72, 0.5, 0.72, 0.5, 0.72, 1.0, 0.71, 1.0, 0.71, 0.5, 0.71, 0.5, 0.71, 1.0, 0.7, 1.0, 0.7, 0.5, 0.7, 0.5, 0.7, 1.0, 0.69, 1.0, 0.69, 0.5, 0.69, 0.5, 0.69, 1.0, 0.68, 1.0, 0.68, 0.5, 0.68, 0.5, 0.68, 1.0, 0.67, 1.0, 0.67, 0.5, 0.67, 0.5, 0.67, 1.0, 0.66, 1.0, 0.66, 0.5, 0.66, 0.5, 0.66, 1.0, 0.65, 1.0, 0.65, 0.5, 0.65, 0.5, 0.65, 1.0, 0.64, 1.0, 0.64, 0.5, 0.64, 0.5, 0.64, 1.0, 0.63, 1.0, 0.63, 0.5, 0.63, 0.5, 0.63, 1.0, 0.62, 1.0, 0.62, 0.5, 0.62, 0.5, 0.62, 1.0, 0.61, 1.0, 0.61, 0.5, 0.61, 0.5, 0.61, 1.0, 0.6, 1.0, 0.6, 0.5, 0.6, 0.5, 0.6, 1.0, 0.59, 1.0, 0.59, 0.5, 0.59, 0.5, 0.59, 1.0, 0.58, 1.0, 0.58, 0.5, 0.58, 0.5, 0.58, 1.0, 0.57, 1.0, 0.57, 0.5, 0.57, 0.5, 0.57, 1.0, 0.56, 1.0, 0.56, 0.5, 0.56, 0.5, 0.56, 1.0, 0.55, 1.0, 0.55, 0.5, 0.55, 0.5, 0.55, 1.0, 0.54, 1.0, 0.54, 0.5, 0.54, 0.5, 0.54, 1.0, 0.53, 1.0, 0.53, 0.5, 0.53, 0.5, 0.53, 1.0, 0.52, 1.0, 0.52, 0.5, 0.52, 0.5, 0.52, 1.0, 0.51, 1.0, 0.51, 0.5, 0.51, 0.5, 0.51, 1.0, 0.5, 1.0, 0.5, 0.5, 0.5, 0.5, 0.5, 1.0, 0.49, 1.0, 0.49, 0.5, 0.49, 0.5, 0.49, 1.0, 0.48, 1.0, 0.48, 0.5, 0.48, 0.5, 0.48, 1.0, 0.47, 1.0, 0.47, 0.5, 0.47, 0.5, 0.47, 1.0, 0.46, 1.0, 0.46, 0.5, 0.46, 0.5, 0.46, 1.0, 0.45, 1.0, 0.45, 0.5, 0.45, 0.5, 0.45, 1.0, 0.44, 1.0, 0.44, 0.5, 0.44, 0.5, 0.44, 1.0, 0.43, 1.0, 0.43, 0.5, 0.43, 0.5, 0.43, 1.0, 0.42, 1.0, 0.42, 0.5, 0.42, 0.5, 0.42, 1.0, 0.41, 1.0, 0.41, 0.5, 0.41, 0.5, 0.41, 1.0, 0.4, 1.0, 0.4, 0.5, 0.4, 0.5, 0.4, 1.0, 0.39, 1.0, 0.39, 0.5, 0.39, 0.5, 0.39, 1.0, 0.38, 1.0, 0.38, 0.5, 0.38, 0.5, 0.38, 1.0, 0.37, 1.0, 0.37, 0.5, 0.37, 0.5, 0.37, 1.0, 0.36, 1.0, 0.36, 0.5, 0.36, 0.5, 0.36, 1.0, 0.35, 1.0, 0.35, 0.5, 0.35, 0.5, 0.35, 1.0, 0.34, 1.0, 0.34, 0.5, 0.34, 0.5, 0.34, 1.0, 0.33, 1.0, 0.33, 0.5, 0.33, 0.5, 0.33, 1.0, 0.32, 1.0, 0.32, 0.5, 0.32, 0.5, 0.32, 1.0, 0.31, 1.0, 0.31, 0.5, 0.31, 0.5, 0.31, 1.0, 0.3, 1.0, 0.3, 0.5, 0.3, 0.5, 0.3, 1.0, 0.29, 1.0, 0.29, 0.5, 0.29, 0.5, 0.29, 1.0, 0.28, 1.0, 0.28, 0.5, 0.28, 0.5, 0.28, 1.0, 0.27, 1.0, 0.27, 0.5, 0.27, 0.5, 0.27, 1.0, 0.26, 1.0, 0.26, 0.5, 0.26, 0.5, 0.26, 1.0, 0.25, 1.0, 0.25, 0.5, 0.25, 0.5, 0.25, 1.0, 0.24, 1.0, 0.24, 0.5, 0.24, 0.5, 0.24, 1.0, 0.23, 1.0, 0.23, 0.5, 0.23, 0.5, 0.23, 1.0, 0.22, 1.0, 0.22, 0.5, 0.22, 0.5, 0.22, 1.0, 0.21, 1.0, 0.21, 0.5, 0.21, 0.5, 0.21, 1.0, 0.2, 1.0, 0.2, 0.5, 0.2, 0.5, 0.2, 1.0, 0.19, 1.0, 0.19, 0.5, 0.19, 0.5, 0.19, 1.0, 0.18, 1.0, 0.18, 0.5, 0.18, 0.5, 0.18, 1.0, 0.17, 1.0, 0.17, 0.5, 0.17, 0.5, 0.17, 1.0, 0.16, 1.0, 0.16, 0.5, 0.16, 0.5, 0.16, 1.0, 0.15, 1.0, 0.15, 0.5, 0.15, 0.5, 0.15, 1.0, 0.14, 1.0, 0.14, 0.5, 0.14, 0.5, 0.14, 1.0, 0.13, 1.0, 0.13, 0.5, 0.13, 0.5, 0.13, 1.0, 0.12, 1.0, 0.12, 0.5, 0.12, 0.5, 0.12, 1.0, 0.11, 1.0, 0.11, 0.5, 0.11, 0.5, 0.11, 1.0, 0.1, 1.0, 0.1, 0.5, 0.1, 0.5, 0.1, 1.0, 0.09, 1.0, 0.09, 0.5, 0.09, 0.5, 0.09, 1.0, 0.08, 1.0, 0.08, 0.5, 0.08, 0.5, 0.08, 1.0, 0.07, 1.0, 0.07, 0.5, 0.07, 0.5, 0.07, 1.0, 0.06, 1.0, 0.06, 0.5, 0.06, 0.5, 0.06, 1.0, 0.05, 1.0, 0.05, 0.5, 0.05, 0.5, 0.05, 1.0, 0.04, 1.0, 0.04, 0.5, 0.04, 0.5, 0.04, 1.0, 0.03, 1.0, 0.03, 0.5, 0.03, 0.5, 0.03, 1.0, 0.02, 1.0, 0.02, 0.5, 0.2651, 0.4895, 0.25, 0.49, 0.2349, 0.4895, 0.2199, 0.4881, 0.205, 0.4857, 0.1903, 0.4825, 0.1758, 0.4783, 0.1617, 0.4731, 0.1478, 0.4672, 0.1344, 0.4603, 0.1214, 0.4526, 0.1089, 0.4442, 0.09702, 0.4349, 0.08571, 0.425, 0.07505, 0.4143, 0.06508, 0.403, 0.05584, 0.3911, 0.04736, 0.3786, 0.03969, 0.3656, 0.03284, 0.3522, 0.02685, 0.3383, 0.02175, 0.3242, 0.01754, 0.3097, 0.01425, 0.295, 0.01189, 0.2801, 0.01047, 0.2651, 0.01, 0.25, 0.01047, 0.2349, 0.01189, 0.2199, 0.01425, 0.205, 0.01754, 0.1903, 0.02175, 0.1758, 0.02685, 0.1617, 0.03284, 0.1478, 0.03969, 0.1344, 0.04736, 0.1214, 0.05584, 0.1089, 0.06508, 0.09702, 0.07505, 0.08571, 0.08571, 0.07505, 0.09702, 0.06508, 0.1089, 0.05584, 0.1214, 0.04736, 0.1344, 0.03969, 0.1478, 0.03284, 0.1617, 0.02685, 0.1758, 0.02175, 0.1903, 0.01754, 0.205, 0.01425, 0.2199, 0.01189, 0.2349, 0.01047, 0.25, 0.01, 0.2651, 0.01047, 0.2801, 0.01189, 0.295, 0.01425, 0.3097, 0.01754, 0.3242, 0.02175, 0.3383, 0.02685, 0.3522, 0.03284, 0.3656, 0.03969, 0.3786, 0.04736, 0.3911, 0.05584, 0.403, 0.06508, 0.4143, 0.07505, 0.425, 0.08571, 0.4349, 0.09702, 0.4442, 0.1089, 0.4526, 0.1214, 0.4603, 0.1344, 0.4672, 0.1478, 0.4731, 0.1617, 0.4783, 0.1758, 0.4825, 0.1903, 0.4857, 0.205, 0.4881, 0.2199, 0.4895, 0.2349, 0.49, 0.25, 0.4895, 0.2651, 0.4881, 0.2801, 0.4857, 0.295, 0.4825, 0.3097, 0.4783, 0.3242, 0.4731, 0.3383, 0.4672, 0.3522, 0.4603, 0.3656, 0.4526, 0.3786, 0.4442, 0.3911, 0.4349, 0.403, 0.425, 0.4143, 0.4143, 0.425, 0.403, 0.4349, 0.3911, 0.4442, 0.3786, 0.4526, 0.3656, 0.4603, 0.3522, 0.4672, 0.3383, 0.4731, 0.3242, 0.4783, 0.3097, 0.4825, 0.295, 0.4857, 0.2801, 0.4881, 0.02, 0.5, 0.02, 1.0, 0.01, 1.0, 0.01, 0.5, 0.01, 0.5, 0.01, 1.0, 6.706e-07, 1.0, 6.706e-07, 0.5, 0.75, 0.49, 0.7651, 0.4895, 0.7801, 0.4881, 0.795, 0.4857, 0.8097, 0.4825, 0.8242, 0.4783, 0.8383, 0.4731, 0.8522, 0.4672, 0.8656, 0.4603, 0.8786, 0.4526, 0.8911, 0.4442, 0.903, 0.4349, 0.9143, 0.425, 0.925, 0.4143, 0.9349, 0.403, 0.9442, 0.3911, 0.9526, 0.3786, 0.9603, 0.3656, 0.9672, 0.3522, 0.9731, 0.3383, 0.9783, 0.3242, 0.9825, 0.3097, 0.9857, 0.295, 0.9881, 0.2801, 0.9895, 0.2651, 0.99, 0.25, 0.9895, 0.2349, 0.9881, 0.2199, 0.9857, 0.205, 0.9825, 0.1903, 0.9783, 0.1758, 0.9731, 0.1617, 0.9672, 0.1478, 0.9603, 0.1344, 0.9526, 0.1214, 0.9442, 0.1089, 0.9349, 0.09702, 0.925, 0.08571, 0.9143, 0.07505, 0.903, 0.06508, 0.8911, 0.05584, 0.8786, 0.04736, 0.8656, 0.03969, 0.8522, 0.03284, 0.8383, 0.02685, 0.8242, 0.02175, 0.8097, 0.01754, 0.795, 0.01425, 0.7801, 0.01189, 0.7651, 0.01047, 0.75, 0.01, 0.7349, 0.01047, 0.7199, 0.01189, 0.705, 0.01425, 0.6903, 0.01754, 0.6758, 0.02175, 0.6617, 0.02685, 0.6478, 0.03284, 0.6344, 0.03969, 0.6214, 0.04736, 0.6089, 0.05584, 0.597, 0.06508, 0.5857, 0.07505, 0.575, 0.08571, 0.5651, 0.09702, 0.5558, 0.1089, 0.5474, 0.1214, 0.5397, 0.1344, 0.5328, 0.1478, 0.5269, 0.1617, 0.5217, 0.1758, 0.5175, 0.1903, 0.5143, 0.205, 0.5119, 0.2199, 0.5105, 0.2349, 0.51, 0.25, 0.5105, 0.2651, 0.5119, 0.2801, 0.5143, 0.295, 0.5175, 0.3097, 0.5217, 0.3242, 0.5269, 0.3383, 0.5328, 0.3522, 0.5397, 0.3656, 0.5474, 0.3786, 0.5558, 0.3911, 0.5651, 0.403, 0.575, 0.4143, 0.5857, 0.425, 0.597, 0.4349, 0.6089, 0.4442, 0.6214, 0.4526, 0.6344, 0.4603, 0.6478, 0.4672, 0.6617, 0.4731, 0.6758, 0.4783, 0.6903, 0.4825, 0.705, 0.4857, 0.7199, 0.4881, 0.7349, 0.4895])
me_001.update()

# ---- objects
ob_x = bpy.data.objects.new('支架', me_x)
ob_x_1 = bpy.data.objects.new('铲斗', me_x_1)
ob_x_2 = bpy.data.objects.new('立方体', me_x_2)
ob_x_3 = bpy.data.objects.new('柱体', me_x_3)
ob_001 = bpy.data.objects.new('柱体.001', me_001)

# ---- transforms, parenting, visibility, modifiers, constraints
ob_x.location = (0.0, 0.0, 0.0)
ob_x_1.location = (0.0, 0.0, 0.0)
ob_x_2.location = (0.0, 0.0, 0.0)
ob_x_3.location = (0.0, 0.0, 0.0)
ob_001.location = (0.0, 0.0, 0.0)

# ---- collection membership
scene.collection.objects.link(ob_x)
scene.collection.objects.link(ob_x_1)
scene.collection.objects.link(ob_x_2)
col_x.objects.link(ob_x_3)
col_x.objects.link(ob_001)

# ---- scene / render settings (as saved in the file)
scene.frame_start = 1; scene.frame_end = 250; scene.frame_set(2)
scene.render.engine = 'BLENDER_EEVEE_NEXT'
scene.render.film_transparent = True
scene.render.use_high_quality_normals = True
scene.render.bake_bias = 0.0
scene.render.bake_samples = 0
bpy.context.view_layer.update()

# ---- added for rendering (the .blend has no active camera and no usable light): camera, sun
cam_auto = bpy.data.cameras.new('AutoCamera')
cam_auto.lens = 50.0
cam_auto.sensor_width = 36.0
cam_auto.clip_end = 1000.0
ob_auto_camera = bpy.data.objects.new('AutoCamera', cam_auto)
scene.collection.objects.link(ob_auto_camera)
ob_auto_camera.location = (15.4204, -13.2227, 9.00631)
ob_auto_camera.rotation_euler = (1.09748, -7.21219e-08, 0.694738)
scene.camera = ob_auto_camera
light_auto_sun = bpy.data.lights.new('AutoSun', 'SUN')
light_auto_sun.energy = 3.0
light_auto_sun.angle = 0.0523599
ob_auto_sun = bpy.data.objects.new('AutoSun', light_auto_sun)
scene.collection.objects.link(ob_auto_sun)
ob_auto_sun.rotation_euler = (0.872665, 0.174533, 0.523599)
bpy.context.view_layer.update()
